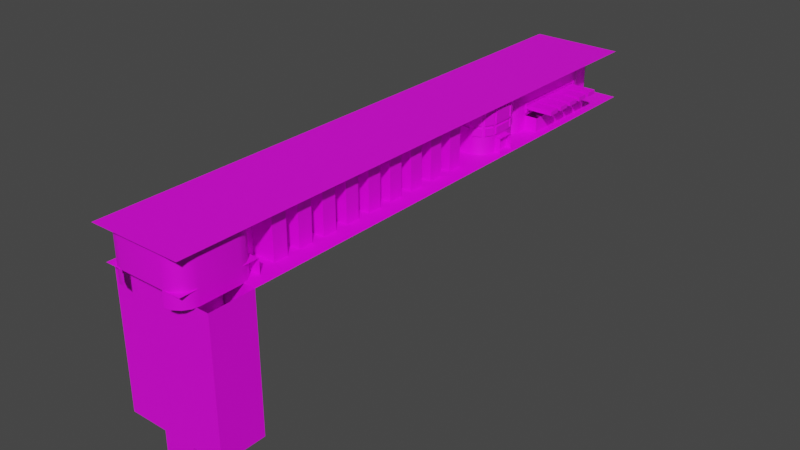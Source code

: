 # Source: level2.blend  (saved by Blender 3.4.6; exported with 4.5.12 LTS)
import bpy
from mathutils import Matrix  # noqa: F401  (used for matrix-valued properties, if any)

bpy.ops.wm.read_factory_settings(use_empty=True)
scene = bpy.context.scene
scene.name = 'Scene'

# ---- collections
col_collection = bpy.data.collections.new('Collection'); scene.collection.children.link(col_collection)
col_wall = bpy.data.collections.new('wall'); scene.collection.children.link(col_wall)
col_collision = bpy.data.collections.new('collision'); scene.collection.children.link(col_collision)
col_not_collision = bpy.data.collections.new('not_collision'); scene.collection.children.link(col_not_collision)
col_area_collider = bpy.data.collections.new('area_collider'); scene.collection.children.link(col_area_collider)

# ---- images (referenced by path relative to the original .blend; pixels are not part of the script)
import os
ASSET_DIR = os.environ.get("B2B_ASSET_DIR", "")  # directory of the original .blend (textures are referenced by path, not embedded)
HERE = os.path.dirname(os.path.abspath(__file__))  # packed textures are extracted next to this script under _unpacked/

def load_image(name, relpath, width, height, colorspace="sRGB"):
    """Load a texture the original file referenced (path relative to the .blend, or extracted next to this script)."""
    p = next((c for c in (os.path.join(HERE, relpath), os.path.join(ASSET_DIR, relpath)) if relpath and os.path.exists(c)), "")
    if p:
        img = bpy.data.images.load(p, check_existing=True)
        img.name = name
    else:  # same state as the original file: an image datablock whose file is absent (Cycles renders it pink)
        img = bpy.data.images.new(name, width, height)
        img.source = "FILE"
        img.filepath = "//" + (relpath or name)
    img.colorspace_settings.name = colorspace
    return img
img_uv_png = load_image('uv.png', 'uv.png', 1024, 1024, 'sRGB')

# ---- materials (node trees are filled in below, after node groups)
mat_tatlas = bpy.data.materials.new('tAtlas')
mat_tatlas.use_backface_culling = True

# ---- node groups
ng_auto_smooth = bpy.data.node_groups.new('Auto Smooth', 'GeometryNodeTree')
_s = ng_auto_smooth.interface.new_socket(name='Geometry', in_out='OUTPUT', socket_type='NodeSocketGeometry')
_s = ng_auto_smooth.interface.new_socket(name='Geometry', in_out='INPUT', socket_type='NodeSocketGeometry')
_s = ng_auto_smooth.interface.new_socket(name='Angle', in_out='INPUT', socket_type='NodeSocketFloat')
_s.subtype = 'ANGLE'
_s.min_value = 0.0
_s.max_value = 3.142
ng_auto_smooth.is_modifier = True
_N = ng_auto_smooth.nodes; _L = ng_auto_smooth.links
n0 = _N.new('NodeGroupOutput'); n0.name = 'Group Output'; n0.location = (480, -100)
n1 = _N.new('NodeGroupInput'); n1.name = 'Group Input'; n1.location = (-420, -300)
n2 = _N.new('NodeGroupInput'); n2.name = 'Group Input.001'; n2.location = (-60, -100)
n3 = _N.new('GeometryNodeSetShadeSmooth'); n3.name = 'Set Shade Smooth'; n3.location = (120, -100)
n3.domain = 'EDGE'
n4 = _N.new('GeometryNodeSetShadeSmooth'); n4.name = 'Set Shade Smooth.001'; n4.location = (300, -100)
n5 = _N.new('GeometryNodeInputMeshEdgeAngle'); n5.name = 'Edge Angle'; n5.location = (-420, -220)
n6 = _N.new('GeometryNodeInputEdgeSmooth'); n6.name = 'Is Edge Smooth'; n6.location = (-60, -160)
n7 = _N.new('GeometryNodeInputShadeSmooth'); n7.name = 'Is Face Smooth'; n7.location = (-240, -340)
n8 = _N.new('FunctionNodeBooleanMath'); n8.name = 'Boolean Math'; n8.location = (-60, -220)
n9 = _N.new('FunctionNodeCompare'); n9.name = 'Compare'; n9.location = (-240, -180)
n9.operation = 'LESS_EQUAL'
_L.new(n5.outputs[0], n9.inputs[0])
_L.new(n4.outputs[0], n0.inputs[0])
_L.new(n1.outputs[1], n9.inputs[1])
_L.new(n9.outputs[0], n8.inputs[0])
_L.new(n7.outputs[0], n8.inputs[1])
_L.new(n2.outputs[0], n3.inputs[0])
_L.new(n6.outputs[0], n3.inputs[1])
_L.new(n3.outputs[0], n4.inputs[0])
_L.new(n8.outputs[0], n3.inputs[2])
n0.is_active_output = True

# ---- material node trees
mat_tatlas.use_nodes = True; mat_tatlas.node_tree.nodes.clear()
_N = mat_tatlas.node_tree.nodes; _L = mat_tatlas.node_tree.links
n0 = _N.new('ShaderNodeOutputMaterial'); n0.name = 'Material Output'; n0.location = (300, 300)
n1 = _N.new('ShaderNodeTexImage'); n1.name = 'Image Texture'; n1.location = (-297, 230)
n1.image = img_uv_png
n1.interpolation = 'Closest'
n2 = _N.new('ShaderNodeBsdfPrincipled'); n2.name = 'Principled BSDF'; n2.location = (10, 300)
n2.distribution = 'GGX'
n2.subsurface_method = 'RANDOM_WALK_SKIN'
n2.inputs[3].default_value = 1.45
n2.inputs[12].default_value = 0.1571
n2.inputs[13].default_value = 0.4214
n2.inputs[27].default_value = (0.0, 0.0, 0.0, 1.0)
n2.inputs[28].default_value = 1.0
_L.new(n2.outputs[0], n0.inputs[0])
_L.new(n1.outputs[0], n2.inputs[0])
n0.is_active_output = True

# ---- world
world_world = bpy.data.worlds.new('World'); scene.world = world_world
world_world.use_nodes = True; world_world.node_tree.nodes.clear()
_N = world_world.node_tree.nodes; _L = world_world.node_tree.links
n0 = _N.new('ShaderNodeOutputWorld'); n0.name = 'World Output'; n0.location = (300, 300)
n1 = _N.new('ShaderNodeBackground'); n1.name = 'Background'; n1.location = (10, 300)
n1.inputs[0].default_value = (0.05088, 0.05088, 0.05088, 1.0)
_L.new(n1.outputs[0], n0.inputs[0])
n0.is_active_output = True
world_world.color = (0.05088, 0.05088, 0.05088)
world_world.use_sun_shadow = False
world_world.sun_shadow_jitter_overblur = 0.0

# ---- meshes
me_plane = bpy.data.meshes.new('Plane')
me_plane.from_pydata([(0.0, 1.0, 8.227), (0.0, 1.0, 3.257), (0.0, 1.0, 0.0), (4.611, -5.256, 8.227), (4.611, -5.256, 3.257), (4.611, -5.256, 0.0), (3.261, -5.256, 8.227), (3.261, -5.256, 3.257), (3.261, -5.256, 0.0), (3.261, -7.339, 8.227), (3.261, -7.339, 3.257), (3.261, -7.339, 0.0), (7.7, -32.8, 8.227), (7.7, -32.8, 0.0), (7.7, -24.31, 8.227), (7.7, -15.82, 8.227), (7.7, -15.82, 0.0), (7.7, -24.31, 0.0), (0.0, 1.0, 0.6964), (4.611, -5.256, 0.6964), (3.261, -5.256, 0.6964), (3.261, -7.339, 0.6964), (7.7, -11.58, 8.227), (7.7, -11.58, 0.0), (7.7, -20.07, 8.227), (7.7, -20.07, 0.0), (7.7, -28.55, 0.0), (7.7, -28.55, 8.227), (7.7, -20.07, 0.6964), (7.7, -32.8, 0.6964), (10.98, -24.31, -3.607), (10.98, -20.07, -3.607), (10.98, -28.55, -3.607), (10.98, -15.82, -3.607), (10.98, -32.8, -3.607), (10.98, -11.58, -3.607), (10.98, -24.31, 0.0), (10.98, -20.07, 0.0), (10.98, -15.82, 0.0), (10.98, -11.58, 0.0), (10.98, -32.8, 0.0), (10.98, -28.55, 0.0), (3.261, -40.02, -3.607), (3.261, -38.31, -3.607), (3.261, -53.54, -3.607), (3.261, -55.89, -3.607), (7.7, -11.58, -3.607), (7.7, -32.8, -3.607), (3.261, -7.339, -3.607), (3.261, -5.256, -3.607), (4.611, -5.256, -3.607), (0.0, 1.0, -3.607), (1.725, -38.31, 8.227), (1.725, -40.02, 8.227), (1.725, -40.02, 6.912), (1.725, -38.31, 6.912), (3.261, -40.02, 6.912), (3.261, -38.31, 6.912), (3.261, -53.54, 7.492), (3.261, -55.89, 7.492), (7.7, -28.55, 7.492), (7.7, -20.07, 7.492), (7.7, -11.58, 7.492), (7.7, -24.31, 7.492), (7.7, -15.82, 7.492), (7.7, -32.8, 7.492), (3.261, -7.339, 7.492), (3.261, -5.256, 7.492), (4.611, -5.256, 7.492), (0.0, 1.0, 7.492), (7.7, -24.31, 3.257), (7.7, -20.07, 3.257), (7.7, -15.82, 3.257), (7.7, -11.58, 3.257), (7.7, -32.8, 3.257), (7.7, -28.55, 3.257), (3.261, -55.89, 0.6964), (3.261, -55.89, 0.0), (3.261, -55.89, 3.257), (3.261, -55.89, 8.227), (3.261, -53.54, 8.227), (3.261, -53.54, 3.257), (3.261, -53.54, 0.0), (3.261, -53.54, 0.6964), (3.261, -38.31, 8.227), (3.261, -38.31, 3.257), (3.261, -38.31, 0.0), (3.261, -38.31, 0.6964), (3.261, -40.02, 0.6964), (3.261, -40.02, 0.0), (3.261, -40.02, 3.257), (3.261, -40.02, 8.227), (7.7, -24.31, 0.6964), (7.7, -11.58, 0.6964), (7.7, -15.82, 0.6964), (7.7, -28.55, 0.6964), (4.883, -7.339, 8.227), (7.7, -10.16, 8.227), (6.875, -8.164, 8.227), (4.883, -7.339, 3.257), (7.7, -10.16, 3.257), (6.875, -8.164, 3.257), (4.883, -7.339, 0.0), (7.7, -10.16, 0.0), (6.875, -8.164, 0.0), (7.7, -10.16, 0.6964), (4.883, -7.339, 0.6964), (6.875, -8.164, 0.6964), (4.883, -38.31, 0.6964), (7.7, -35.5, 0.6964), (6.875, -37.49, 0.6964), (7.7, -35.5, 0.0), (4.883, -38.31, 0.0), (6.875, -37.49, 0.0), (7.7, -35.5, 8.227), (4.883, -38.31, 8.227), (6.875, -37.49, 8.227), (7.7, -35.5, 3.257), (4.883, -38.31, 3.257), (6.875, -37.49, 3.257), (4.883, -38.31, -3.607), (7.7, -35.5, -3.607), (6.875, -37.49, -3.607), (7.7, -10.16, -3.607), (4.883, -7.339, -3.607), (6.875, -8.164, -3.607), (4.883, -38.31, 6.912), (7.7, -35.5, 7.492), (6.875, -37.49, 7.322), (7.7, -10.16, 7.492), (4.883, -7.339, 7.492), (6.875, -8.164, 7.492), (3.044, 1.0, 8.227), (4.611, -0.567, 8.227), (4.152, 0.541, 8.227), (3.044, 1.0, 3.257), (4.611, -0.567, 3.257), (4.152, 0.541, 3.257), (3.044, 1.0, 0.0), (4.611, -0.567, 0.0), (4.152, 0.541, 0.0), (4.611, -0.567, 0.6964), (3.044, 1.0, 0.6964), (4.152, 0.541, 0.6964), (4.611, -0.567, -3.607), (3.044, 1.0, -3.607), (4.152, 0.541, -3.607), (4.611, -0.567, 7.492), (3.044, 1.0, 7.492), (4.152, 0.541, 7.492), (10.4, -43.86, -3.607), (6.559, -40.02, -3.607), (9.272, -41.15, -3.607), (6.559, -53.54, -3.607), (10.4, -49.7, -3.607), (9.272, -52.42, -3.607), (10.4, -43.86, 7.492), (6.559, -40.02, 7.001), (9.272, -41.15, 7.348), (6.559, -53.54, 7.492), (10.4, -49.7, 7.492), (9.272, -52.42, 7.492), (10.4, -49.7, 0.6964), (6.559, -53.54, 0.6964), (9.272, -52.42, 0.6964), (6.559, -53.54, 0.0), (10.4, -49.7, 0.0), (9.272, -52.42, 0.0), (10.4, -49.7, 3.257), (6.559, -53.54, 3.257), (9.272, -52.42, 3.257), (10.4, -49.7, 8.227), (6.559, -53.54, 8.227), (9.272, -52.42, 8.227), (6.559, -40.02, 8.227), (10.4, -43.86, 8.227), (9.272, -41.15, 8.227), (6.559, -40.02, 3.257), (10.4, -43.86, 3.257), (9.272, -41.15, 3.257), (10.4, -43.86, 0.0), (6.559, -40.02, 0.0), (9.272, -41.15, 0.0), (10.4, -43.86, 0.6964), (6.559, -40.02, 0.6964), (9.272, -41.15, 0.6964), (10.4, -44.23, 7.126), (10.4, -44.23, 3.624), (10.4, -49.34, 3.624), (10.4, -49.34, 7.126), (3.627, -40.02, 6.256), (3.627, -40.02, 3.624), (6.193, -40.02, 3.624), (6.193, -40.02, 6.585), (6.193, -53.54, 2.891), (6.193, -53.54, 1.062), (3.627, -53.54, 1.062), (3.627, -53.54, 2.891), (10.4, -44.23, 2.891), (10.4, -44.23, 1.062), (10.4, -49.34, 1.062), (10.4, -49.34, 2.891), (3.627, -40.02, 2.891), (3.627, -40.02, 1.062), (6.193, -40.02, 1.062), (6.193, -40.02, 2.891), (6.193, -53.54, 7.126), (6.193, -53.54, 3.624), (3.627, -53.54, 3.624), (3.627, -53.54, 7.126), (10.26, -43.52, 3.624), (10.26, -43.52, 7.108), (9.412, -41.49, 7.0), (9.412, -41.49, 3.624), (8.934, -41.01, 3.624), (8.934, -41.01, 6.936), (6.897, -40.16, 6.675), (6.897, -40.16, 3.624), (6.897, -53.4, 3.624), (6.897, -53.4, 7.126), (8.934, -52.56, 7.126), (8.934, -52.56, 3.624), (9.412, -52.08, 3.624), (9.412, -52.08, 7.126), (10.26, -50.04, 7.126), (10.26, -50.04, 3.624), (6.897, -53.4, 1.062), (6.897, -53.4, 2.891), (8.934, -52.56, 2.891), (8.934, -52.56, 1.062), (9.412, -52.08, 1.062), (9.412, -52.08, 2.891), (10.26, -50.04, 2.891), (10.26, -50.04, 1.062), (10.26, -43.52, 1.062), (10.26, -43.52, 2.891), (9.412, -41.49, 2.891), (9.412, -41.49, 1.062), (8.934, -41.01, 1.062), (8.934, -41.01, 2.891), (6.897, -40.16, 2.891), (6.897, -40.16, 1.062), (3.261, -124.7, -3.607), (3.261, -124.7, 7.492), (3.261, -124.7, 0.6964), (3.261, -124.7, 0.0), (3.261, -124.7, 3.257), (3.261, -124.7, 8.227), (8.931, -92.16, 7.492), (8.931, -88.44, 7.492), (8.931, -81.55, 8.227), (8.931, -85.28, 8.227), (8.931, -85.28, 7.492), (8.931, -81.55, 7.492), (8.931, -74.67, 8.227), (8.931, -78.4, 8.227), (8.931, -78.4, 7.492), (8.931, -74.67, 7.492), (8.931, -67.79, 8.227), (8.931, -71.52, 8.227), (8.931, -71.52, 7.492), (8.931, -67.79, 7.492), (8.931, -60.91, 8.227), (8.931, -64.63, 8.227), (8.931, -64.63, 7.492), (8.931, -60.91, 7.492), (8.931, -116.0, 3.257), (8.931, -119.7, 3.257), (8.931, -119.7, 0.6964), (8.931, -116.0, 0.6964), (8.931, -109.1, 3.257), (8.931, -112.8, 3.257), (8.931, -112.8, 0.6964), (8.931, -109.1, 0.6964), (8.931, -102.2, 3.257), (8.931, -105.9, 3.257), (8.931, -105.9, 0.6964), (8.931, -102.2, 0.6964), (8.931, -95.32, 3.257), (8.931, -99.05, 3.257), (8.931, -99.05, 0.6964), (8.931, -95.32, 0.6964), (8.931, -88.44, 3.257), (8.931, -92.16, 3.257), (8.931, -92.16, 0.6964), (8.931, -88.44, 0.6964), (8.931, -81.55, 3.257), (8.931, -85.28, 3.257), (8.931, -85.28, 0.6964), (8.931, -81.55, 0.6964), (8.931, -74.67, 3.257), (8.931, -78.4, 3.257), (8.931, -78.4, 0.6964), (8.931, -74.67, 0.6964), (8.931, -67.79, 3.257), (8.931, -71.52, 3.257), (8.931, -71.52, 0.6964), (8.931, -67.79, 0.6964), (8.931, -60.91, 3.257), (8.931, -64.63, 3.257), (8.931, -64.63, 0.6964), (8.931, -60.91, 0.6964), (3.261, -116.0, 7.492), (3.261, -119.7, 7.492), (3.261, -109.1, 7.492), (3.261, -112.8, 7.492), (3.261, -102.2, 7.492), (3.261, -105.9, 7.492), (3.261, -95.32, 7.492), (3.261, -99.05, 7.492), (3.261, -88.44, 7.492), (3.261, -92.16, 7.492), (3.261, -81.55, 7.492), (3.261, -85.28, 7.492), (3.261, -74.67, 7.492), (3.261, -78.4, 7.492), (3.261, -67.79, 7.492), (3.261, -71.52, 7.492), (3.261, -60.91, 7.492), (3.261, -64.63, 7.492), (3.261, -64.63, 3.257), (3.261, -60.91, 3.257), (3.261, -71.52, 3.257), (3.261, -67.79, 3.257), (3.261, -78.4, 3.257), (3.261, -74.67, 3.257), (3.261, -85.28, 3.257), (3.261, -81.55, 3.257), (3.261, -92.16, 3.257), (3.261, -88.44, 3.257), (3.261, -99.05, 3.257), (3.261, -95.32, 3.257), (3.261, -105.9, 3.257), (3.261, -102.2, 3.257), (3.261, -112.8, 3.257), (3.261, -109.1, 3.257), (3.261, -119.7, 3.257), (3.261, -116.0, 3.257), (3.261, -116.0, 0.6964), (3.261, -119.7, 0.6964), (3.261, -109.1, 0.6964), (3.261, -112.8, 0.6964), (3.261, -102.2, 0.6964), (3.261, -105.9, 0.6964), (3.261, -95.32, 0.6964), (3.261, -99.05, 0.6964), (3.261, -88.44, 0.6964), (3.261, -92.16, 0.6964), (3.261, -81.55, 0.6964), (3.261, -85.28, 0.6964), (3.261, -74.67, 0.6964), (3.261, -78.4, 0.6964), (3.261, -67.79, 0.6964), (3.261, -71.52, 0.6964), (3.261, -60.91, 0.6964), (3.261, -64.63, 0.6964), (3.261, -64.63, 0.0), (3.261, -60.91, 0.0), (3.261, -71.52, 0.0), (3.261, -67.79, 0.0), (3.261, -78.4, 0.0), (3.261, -74.67, 0.0), (3.261, -85.28, 0.0), (3.261, -81.55, 0.0), (3.261, -92.16, 0.0), (3.261, -88.44, 0.0), (3.261, -99.05, 0.0), (3.261, -95.32, 0.0), (3.261, -105.9, 0.0), (3.261, -102.2, 0.0), (3.261, -112.8, 0.0), (3.261, -109.1, 0.0), (3.261, -119.7, 0.0), (3.261, -116.0, 0.0), (3.261, -64.63, -3.607), (3.261, -60.91, -3.607), (3.261, -71.52, -3.607), (3.261, -67.79, -3.607), (3.261, -78.4, -3.607), (3.261, -74.67, -3.607), (3.261, -85.28, -3.607), (3.261, -81.55, -3.607), (3.261, -92.16, -3.607), (3.261, -88.44, -3.607), (3.261, -99.05, -3.607), (3.261, -95.32, -3.607), (3.261, -105.9, -3.607), (3.261, -102.2, -3.607), (3.261, -112.8, -3.607), (3.261, -109.1, -3.607), (3.261, -119.7, -3.607), (3.261, -116.0, -3.607), (3.261, -116.0, 8.227), (3.261, -119.7, 8.227), (3.261, -109.1, 8.227), (3.261, -112.8, 8.227), (3.261, -102.2, 8.227), (3.261, -105.9, 8.227), (3.261, -95.32, 8.227), (3.261, -99.05, 8.227), (3.261, -88.44, 8.227), (3.261, -92.16, 8.227), (3.261, -81.55, 8.227), (3.261, -85.28, 8.227), (3.261, -74.67, 8.227), (3.261, -78.4, 8.227), (3.261, -67.79, 8.227), (3.261, -71.52, 8.227), (3.261, -60.91, 8.227), (3.261, -64.63, 8.227), (8.931, -92.16, 8.227), (8.931, -88.44, 8.227), (8.931, -95.32, 7.492), (8.931, -99.05, 7.492), (8.931, -99.05, 8.227), (8.931, -95.32, 8.227), (8.931, -102.2, 7.492), (8.931, -105.9, 7.492), (8.931, -105.9, 8.227), (8.931, -102.2, 8.227), (8.931, -109.1, 7.492), (8.931, -112.8, 7.492), (8.931, -112.8, 8.227), (8.931, -109.1, 8.227), (8.931, -116.0, 7.492), (8.931, -119.7, 7.492), (8.931, -119.7, 8.227), (8.931, -116.0, 8.227), (8.931, -60.91, -3.607), (8.931, -64.63, -3.607), (8.931, -64.63, 0.0), (8.931, -60.91, 0.0), (8.931, -67.79, -3.607), (8.931, -71.52, -3.607), (8.931, -71.52, 0.0), (8.931, -67.79, 0.0), (8.931, -74.67, -3.607), (8.931, -78.4, -3.607), (8.931, -78.4, 0.0), (8.931, -74.67, 0.0), (8.931, -81.55, -3.607), (8.931, -85.28, -3.607), (8.931, -85.28, 0.0), (8.931, -81.55, 0.0), (8.931, -88.44, -3.607), (8.931, -92.16, -3.607), (8.931, -92.16, 0.0), (8.931, -88.44, 0.0), (8.931, -95.32, -3.607), (8.931, -99.05, -3.607), (8.931, -99.05, 0.0), (8.931, -95.32, 0.0), (8.931, -102.2, -3.607), (8.931, -105.9, -3.607), (8.931, -105.9, 0.0), (8.931, -102.2, 0.0), (8.931, -109.1, -3.607), (8.931, -112.8, -3.607), (8.931, -112.8, 0.0), (8.931, -109.1, 0.0), (8.931, -116.0, -3.607), (8.931, -119.7, -3.607), (8.931, -119.7, 0.0), (8.931, -116.0, 0.0), (0.0, -143.9, 7.492), (0.0, -143.9, 0.6964), (0.0, -143.9, 0.0), (0.0, -143.9, 3.257), (0.0, -143.9, 8.227), (4.611, -5.256, 5.659), (3.261, -5.256, 5.659), (3.261, -7.339, 5.659), (7.7, -32.8, 5.659), (3.261, -40.02, 5.14), (3.261, -38.31, 5.14), (3.261, -53.54, 5.659), (3.261, -55.89, 5.659), (7.7, -28.55, 5.659), (7.7, -20.07, 5.659), (7.7, -11.58, 5.659), (7.7, -24.31, 5.659), (7.7, -15.82, 5.659), (0.0, 1.0, 5.659), (4.883, -7.339, 5.659), (6.875, -8.164, 5.659), (7.7, -10.16, 5.659), (7.7, -35.5, 5.659), (6.875, -37.49, 5.562), (4.883, -38.31, 5.33), (3.044, 1.0, 5.659), (4.152, 0.541, 5.659), (4.611, -0.567, 5.659), (10.4, -43.86, 5.659), (9.272, -41.15, 5.577), (6.559, -40.02, 5.38), (6.559, -53.54, 5.659), (9.272, -52.42, 5.659), (10.4, -49.7, 5.659), (10.4, -44.23, 5.61), (10.4, -49.34, 5.61), (3.627, -40.02, 5.116), (6.193, -40.02, 5.303), (6.193, -53.54, 5.61), (3.627, -53.54, 5.61), (10.26, -43.52, 5.599), (9.412, -41.49, 5.538), (8.934, -41.01, 5.502), (6.897, -40.16, 5.354), (6.897, -53.4, 5.61), (8.934, -52.56, 5.61), (9.412, -52.08, 5.61), (10.26, -50.04, 5.61), (3.261, -124.7, 5.659), (3.261, -64.63, 5.659), (3.261, -60.91, 5.659), (3.261, -71.52, 5.659), (3.261, -67.79, 5.659), (3.261, -78.4, 5.659), (3.261, -74.67, 5.659), (3.261, -85.28, 5.659), (3.261, -81.55, 5.659), (3.261, -92.16, 5.659), (3.261, -88.44, 5.659), (3.261, -99.05, 5.659), (3.261, -95.32, 5.659), (3.261, -105.9, 5.659), (3.261, -102.2, 5.659), (3.261, -112.8, 5.659), (3.261, -109.1, 5.659), (3.261, -119.7, 5.659), (3.261, -116.0, 5.659), (8.931, -64.63, 5.659), (8.931, -60.91, 5.659), (8.931, -71.52, 5.659), (8.931, -67.79, 5.659), (8.931, -78.4, 5.659), (8.931, -74.67, 5.659), (8.931, -85.28, 5.659), (8.931, -81.55, 5.659), (8.931, -92.16, 5.659), (8.931, -88.44, 5.659), (8.931, -99.05, 5.659), (8.931, -95.32, 5.659), (8.931, -105.9, 5.659), (8.931, -102.2, 5.659), (8.931, -112.8, 5.659), (8.931, -109.1, 5.659), (8.931, -119.7, 5.659), (8.931, -116.0, 5.659), (0.0, -143.9, 5.659), (10.28, -129.3, -3.607), (5.649, -124.7, -3.607), (9.931, -127.6, -3.607), (8.926, -126.1, -3.607), (7.423, -125.1, -3.607), (5.649, -124.7, 7.492), (10.28, -129.3, 7.492), (7.423, -125.1, 7.492), (8.926, -126.1, 7.492), (9.931, -127.6, 7.492), (10.28, -129.3, 0.6964), (5.649, -124.7, 0.6964), (9.931, -127.6, 0.6964), (8.926, -126.1, 0.6964), (7.423, -125.1, 0.6964), (5.649, -124.7, 0.0), (10.28, -129.3, 0.0), (7.423, -125.1, 0.0), (8.926, -126.1, 0.0), (9.931, -127.6, 0.0), (10.28, -129.3, 3.257), (5.649, -124.7, 3.257), (9.931, -127.6, 3.257), (8.926, -126.1, 3.257), (7.423, -125.1, 3.257), (5.649, -124.7, 8.227), (10.28, -129.3, 8.227), (7.423, -125.1, 8.227), (8.926, -126.1, 8.227), (9.931, -127.6, 8.227), (5.649, -143.9, -3.607), (10.28, -139.3, -3.607), (7.423, -143.6, -3.607), (8.926, -142.6, -3.607), (9.931, -141.1, -3.607), (10.28, -139.3, 7.492), (5.649, -143.9, 7.492), (9.931, -141.1, 7.492), (8.926, -142.6, 7.492), (7.423, -143.6, 7.492), (5.649, -143.9, 0.6964), (10.28, -139.3, 0.6964), (7.423, -143.6, 0.6964), (8.926, -142.6, 0.6964), (9.931, -141.1, 0.6964), (10.28, -139.3, 0.0), (5.649, -143.9, 0.0), (9.931, -141.1, 0.0), (8.926, -142.6, 0.0), (7.423, -143.6, 0.0), (5.649, -143.9, 3.257), (10.28, -139.3, 3.257), (7.423, -143.6, 3.257), (8.926, -142.6, 3.257), (9.931, -141.1, 3.257), (10.28, -139.3, 8.227), (5.649, -143.9, 8.227), (9.931, -141.1, 8.227), (8.926, -142.6, 8.227), (7.423, -143.6, 8.227), (5.649, -124.7, 5.659), (10.28, -129.3, 5.659), (7.423, -125.1, 5.659), (8.926, -126.1, 5.659), (9.931, -127.6, 5.659), (10.28, -139.3, 5.659), (5.649, -143.9, 5.659), (9.931, -141.1, 5.659), (8.926, -142.6, 5.659), (7.423, -143.6, 5.659), (3.261, -55.89, -3.607), (3.261, -55.89, 0.0), (3.261, -55.89, 5.659), (3.261, -55.89, 7.492), (3.261, -55.89, 0.6964), (3.261, -55.89, 3.257), (3.261, -55.89, 8.227), (8.087, -32.8, 0.6964), (8.087, -11.58, 3.257), (8.087, -32.8, 3.257), (8.087, -11.58, 0.6964), (10.73, -44.23, 5.61), (10.73, -44.23, 7.126), (10.73, -49.34, 7.126), (10.73, -44.23, 3.624), (10.73, -49.34, 3.624), (10.73, -49.34, 5.61), (3.627, -39.69, 5.116), (3.627, -39.69, 6.256), (6.193, -39.69, 6.585), (3.627, -39.69, 3.624), (6.193, -39.69, 3.624), (6.193, -39.69, 5.303), (6.193, -53.87, 1.062), (6.193, -53.87, 2.891), (3.627, -53.87, 2.891), (3.627, -53.87, 1.062), (10.73, -44.23, 1.062), (10.73, -44.23, 2.891), (10.73, -49.34, 2.891), (10.73, -49.34, 1.062), (3.627, -39.69, 1.062), (3.627, -39.69, 2.891), (6.193, -39.69, 2.891), (6.193, -39.69, 1.062), (6.193, -53.87, 5.61), (6.193, -53.87, 7.126), (3.627, -53.87, 7.126), (6.193, -53.87, 3.624), (3.627, -53.87, 3.624), (3.627, -53.87, 5.61), (10.56, -43.4, 5.599), (10.56, -43.4, 7.108), (9.72, -41.36, 3.624), (10.56, -43.4, 3.624), (9.72, -41.36, 7.0), (9.72, -41.36, 5.538), (9.061, -40.7, 5.502), (9.061, -40.7, 3.624), (7.025, -39.86, 3.624), (9.061, -40.7, 6.936), (7.025, -39.86, 6.675), (7.025, -39.86, 5.354), (7.025, -53.71, 5.61), (7.025, -53.71, 7.126), (9.061, -52.86, 3.624), (7.025, -53.71, 3.624), (9.061, -52.86, 7.126), (9.061, -52.86, 5.61), (9.72, -52.21, 5.61), (9.72, -52.21, 3.624), (10.56, -50.17, 3.624), (9.72, -52.21, 7.126), (10.56, -50.17, 7.126), (10.56, -50.17, 5.61), (7.025, -53.71, 1.062), (7.025, -53.71, 2.891), (9.061, -52.86, 1.062), (9.061, -52.86, 2.891), (9.72, -52.21, 2.891), (9.72, -52.21, 1.062), (10.56, -50.17, 1.062), (10.56, -50.17, 2.891), (10.56, -43.4, 1.062), (10.56, -43.4, 2.891), (9.72, -41.36, 1.062), (9.72, -41.36, 2.891), (9.061, -40.7, 2.891), (9.061, -40.7, 1.062), (7.025, -39.86, 1.062), (7.025, -39.86, 2.891)], [], [(138, 142, 18, 2), (147, 68, 3, 133), (489, 148, 69, 482), (142, 135, 1, 18), (469, 4, 7, 470), (19, 5, 8, 20), (470, 7, 10, 471), (20, 8, 11, 21), (10, 21, 106, 99), (102, 11, 48, 124), (477, 75, 74, 472), (95, 26, 13, 29), (108, 112, 86, 87), (118, 108, 87, 85), (93, 23, 16, 94), (28, 25, 17, 92), (479, 73, 72, 481), (478, 71, 70, 480), (488, 118, 85, 474), (100, 105, 93, 73), (7, 20, 21, 10), (4, 19, 20, 7), (5, 139, 144, 50), (138, 2, 51, 145), (105, 103, 23, 93), (471, 10, 99, 483), (23, 103, 123, 46), (481, 72, 71, 478), (94, 16, 25, 28), (92, 17, 26, 95), (480, 70, 75, 477), (81, 83, 624, 625), (47, 13, 40, 34), (36, 37, 31, 30), (41, 36, 30, 32), (37, 38, 33, 31), (40, 41, 32, 34), (38, 39, 35, 33), (139, 5, 19, 141), (74, 29, 109, 117), (82, 165, 153, 44), (89, 86, 43, 42), (86, 112, 120, 43), (166, 180, 150, 154), (21, 11, 102, 106), (23, 46, 35, 39), (8, 5, 50, 49), (12, 65, 127, 114), (11, 8, 49, 48), (621, 82, 44, 620), (56, 91, 53, 54), (84, 57, 55, 52), (491, 469, 68, 147), (141, 19, 4, 136), (3, 68, 67, 6), (6, 67, 66, 9), (97, 129, 62, 22), (27, 60, 65, 12), (22, 62, 64, 15), (24, 61, 63, 14), (115, 126, 57, 84), (485, 100, 73, 479), (15, 64, 61, 24), (14, 63, 60, 27), (163, 165, 82, 83), (175, 156, 160, 171), (57, 56, 54, 55), (80, 58, 623, 626), (472, 74, 117, 486), (183, 180, 166, 162), (172, 159, 58, 80), (91, 56, 157, 174), (88, 89, 181, 184), (474, 85, 90, 473), (87, 86, 89, 88), (85, 87, 88, 90), (475, 81, 625, 476), (83, 82, 621, 624), (111, 13, 47, 121), (29, 13, 111, 109), (106, 102, 104, 107), (107, 104, 103, 105), (483, 99, 101, 484), (484, 101, 100, 485), (99, 106, 107, 101), (101, 107, 105, 100), (109, 111, 113, 110), (110, 113, 112, 108), (486, 117, 119, 487), (487, 119, 118, 488), (117, 109, 110, 119), (119, 110, 108, 118), (102, 124, 125, 104), (104, 125, 123, 103), (111, 121, 122, 113), (113, 122, 120, 112), (114, 127, 128, 116), (116, 128, 126, 115), (96, 130, 131, 98), (98, 131, 129, 97), (9, 66, 130, 96), (142, 138, 140, 143), (143, 140, 139, 141), (489, 135, 137, 490), (490, 137, 136, 491), (135, 142, 143, 137), (137, 143, 141, 136), (138, 145, 146, 140), (140, 146, 144, 139), (132, 148, 149, 134), (134, 149, 147, 133), (148, 132, 0, 69), (166, 154, 155, 167), (167, 155, 153, 165), (150, 180, 182, 152), (152, 182, 181, 151), (165, 163, 164, 167), (167, 164, 162, 166), (159, 172, 173, 161), (161, 173, 171, 160), (156, 175, 176, 158), (158, 176, 174, 157), (180, 183, 185, 182), (182, 185, 184, 181), (181, 89, 42, 151), (492, 178, 187, 498), (178, 168, 188, 187), (497, 160, 189, 499), (160, 156, 186, 189), (473, 90, 191, 500), (90, 177, 192, 191), (494, 157, 193, 501), (157, 56, 190, 193), (169, 163, 195, 194), (163, 83, 196, 195), (83, 81, 197, 196), (81, 169, 194, 197), (178, 183, 199, 198), (183, 162, 200, 199), (162, 168, 201, 200), (168, 178, 198, 201), (90, 88, 203, 202), (88, 184, 204, 203), (184, 177, 205, 204), (177, 90, 202, 205), (495, 169, 207, 502), (169, 81, 208, 207), (475, 58, 209, 503), (58, 159, 206, 209), (492, 156, 211, 504), (156, 158, 212, 211), (493, 179, 213, 505), (179, 178, 210, 213), (493, 158, 215, 506), (158, 157, 216, 215), (494, 177, 217, 507), (177, 179, 214, 217), (495, 159, 219, 508), (159, 161, 220, 219), (496, 170, 221, 509), (170, 169, 218, 221), (496, 161, 223, 510), (161, 160, 224, 223), (497, 168, 225, 511), (168, 170, 222, 225), (163, 169, 227, 226), (169, 170, 228, 227), (170, 164, 229, 228), (164, 163, 226, 229), (164, 170, 231, 230), (170, 168, 232, 231), (168, 162, 233, 232), (162, 164, 230, 233), (183, 178, 235, 234), (178, 179, 236, 235), (179, 185, 237, 236), (185, 183, 234, 237), (185, 179, 239, 238), (179, 177, 240, 239), (177, 184, 241, 240), (184, 185, 238, 241), (525, 332, 335, 528), (341, 370, 373, 338), (300, 299, 298, 301), (527, 334, 337, 530), (339, 372, 245, 244), (320, 355, 352, 323), (322, 353, 350, 325), (324, 351, 348, 327), (326, 349, 346, 329), (328, 347, 344, 331), (330, 345, 342, 333), (332, 343, 340, 335), (334, 341, 338, 337), (336, 339, 244, 246), (78, 76, 354, 321), (622, 78, 321, 514), (513, 320, 323, 516), (515, 322, 325, 518), (517, 324, 327, 520), (519, 326, 329, 522), (521, 328, 331, 524), (523, 330, 333, 526), (529, 336, 246, 512), (356, 374, 377, 359), (358, 376, 379, 361), (360, 378, 381, 363), (362, 380, 383, 365), (364, 382, 385, 367), (366, 384, 387, 369), (368, 386, 389, 371), (370, 388, 391, 373), (372, 390, 242, 245), (77, 45, 375, 357), (76, 77, 357, 354), (355, 356, 359, 352), (353, 358, 361, 350), (351, 360, 363, 348), (349, 362, 365, 346), (347, 364, 367, 344), (345, 366, 369, 342), (343, 368, 371, 340), (79, 59, 318, 408), (409, 319, 316, 406), (407, 317, 314, 404), (405, 315, 312, 402), (403, 313, 310, 400), (401, 311, 308, 398), (399, 309, 306, 396), (397, 307, 304, 394), (395, 305, 302, 392), (522, 329, 282, 540), (361, 379, 436, 439), (521, 311, 248, 539), (335, 340, 273, 270), (520, 327, 286, 538), (378, 360, 438, 437), (519, 313, 252, 537), (341, 334, 271, 272), (518, 325, 290, 536), (359, 377, 432, 435), (517, 315, 256, 535), (333, 342, 277, 274), (516, 323, 294, 534), (376, 358, 434, 433), (515, 317, 260, 533), (343, 332, 275, 276), (514, 321, 298, 532), (357, 375, 428, 431), (513, 319, 264, 531), (331, 344, 281, 278), (338, 373, 463, 269), (374, 356, 430, 429), (372, 339, 268, 462), (345, 330, 279, 280), (340, 371, 459, 273), (392, 302, 424, 427), (370, 341, 272, 458), (329, 346, 285, 282), (246, 244, 561, 571), (342, 369, 455, 277), (303, 393, 426, 425), (368, 343, 276, 454), (347, 328, 283, 284), (344, 367, 451, 281), (394, 304, 420, 423), (366, 345, 280, 450), (327, 348, 289, 286), (512, 246, 571, 610), (346, 365, 447, 285), (305, 395, 422, 421), (364, 347, 284, 446), (349, 326, 287, 288), (393, 303, 243, 247), (296, 295, 294, 297), (292, 291, 290, 293), (288, 287, 286, 289), (284, 283, 282, 285), (280, 279, 278, 281), (276, 275, 274, 277), (272, 271, 270, 273), (268, 267, 266, 269), (264, 263, 262, 265), (260, 259, 258, 261), (256, 255, 254, 257), (252, 251, 250, 253), (248, 410, 411, 249), (413, 414, 415, 412), (417, 418, 419, 416), (421, 422, 423, 420), (425, 426, 427, 424), (429, 430, 431, 428), (433, 434, 435, 432), (437, 438, 439, 436), (441, 442, 443, 440), (445, 446, 447, 444), (449, 450, 451, 448), (453, 454, 455, 452), (457, 458, 459, 456), (461, 462, 463, 460), (430, 300, 301, 431), (434, 296, 297, 435), (438, 292, 293, 439), (442, 288, 289, 443), (446, 284, 285, 447), (450, 280, 281, 451), (454, 276, 277, 455), (458, 272, 273, 459), (462, 268, 269, 463), (531, 264, 265, 532), (533, 260, 261, 534), (535, 256, 257, 536), (537, 252, 253, 538), (539, 248, 249, 540), (541, 413, 412, 542), (543, 417, 416, 544), (545, 421, 420, 546), (547, 425, 424, 548), (339, 336, 267, 268), (523, 309, 413, 541), (380, 362, 442, 441), (524, 331, 278, 542), (337, 338, 269, 266), (525, 307, 417, 543), (363, 381, 440, 443), (526, 333, 274, 544), (319, 409, 263, 264), (527, 305, 421, 545), (382, 364, 446, 445), (528, 335, 270, 546), (408, 318, 265, 262), (529, 303, 425, 547), (365, 383, 444, 447), (530, 337, 266, 548), (317, 407, 259, 260), (384, 366, 450, 449), (243, 512, 610, 555), (406, 316, 261, 258), (367, 385, 448, 451), (315, 405, 255, 256), (386, 368, 454, 453), (566, 550, 581, 595), (404, 314, 257, 254), (369, 387, 452, 455), (313, 403, 251, 252), (388, 370, 458, 457), (570, 560, 591, 601), (402, 312, 253, 250), (371, 389, 456, 459), (355, 320, 299, 300), (311, 401, 410, 248), (390, 372, 462, 461), (556, 611, 615, 585), (321, 354, 301, 298), (400, 310, 249, 411), (373, 391, 460, 463), (353, 322, 295, 296), (356, 355, 300, 430), (309, 399, 414, 413), (354, 357, 431, 301), (611, 570, 601, 615), (323, 352, 297, 294), (358, 353, 296, 434), (398, 308, 412, 415), (352, 359, 435, 297), (351, 324, 291, 292), (360, 351, 292, 438), (307, 397, 418, 417), (350, 361, 439, 293), (560, 566, 595, 591), (325, 350, 293, 290), (362, 349, 288, 442), (396, 306, 416, 419), (348, 363, 443, 289), (244, 245, 565, 561), (606, 586, 464, 468), (616, 600, 467, 549), (586, 616, 549, 464), (600, 590, 465, 467), (590, 596, 466, 465), (247, 243, 555, 575), (302, 530, 548, 424), (336, 529, 547, 267), (304, 528, 546, 420), (576, 556, 585, 605), (334, 527, 545, 271), (306, 526, 544, 416), (332, 525, 543, 275), (308, 524, 542, 412), (330, 523, 541, 279), (267, 547, 548, 266), (271, 545, 546, 270), (275, 543, 544, 274), (279, 541, 542, 278), (283, 539, 540, 282), (287, 537, 538, 286), (291, 535, 536, 290), (295, 533, 534, 294), (299, 531, 532, 298), (320, 513, 531, 299), (318, 514, 532, 265), (322, 515, 533, 295), (316, 516, 534, 261), (324, 517, 535, 291), (314, 518, 536, 257), (326, 519, 537, 287), (312, 520, 538, 253), (328, 521, 539, 283), (310, 522, 540, 249), (303, 529, 512, 243), (309, 523, 526, 306), (311, 521, 524, 308), (313, 519, 522, 310), (315, 517, 520, 312), (317, 515, 518, 314), (319, 513, 516, 316), (59, 622, 514, 318), (305, 527, 530, 302), (307, 525, 528, 304), (160, 497, 511, 224), (170, 496, 510, 222), (161, 496, 509, 220), (169, 495, 508, 218), (157, 494, 507, 216), (179, 493, 506, 214), (158, 493, 505, 212), (178, 492, 504, 210), (81, 475, 503, 208), (159, 495, 502, 206), (177, 494, 501, 192), (56, 473, 500, 190), (168, 497, 499, 188), (156, 492, 498, 186), (149, 490, 491, 147), (148, 489, 490, 149), (128, 487, 488, 126), (127, 486, 487, 128), (131, 484, 485, 129), (130, 483, 484, 131), (58, 475, 476, 623), (57, 474, 473, 56), (65, 472, 486, 127), (129, 485, 479, 62), (136, 4, 469, 491), (63, 480, 477, 60), (64, 481, 478, 61), (66, 471, 483, 130), (126, 488, 474, 57), (61, 478, 480, 63), (62, 479, 481, 64), (60, 477, 472, 65), (67, 470, 471, 66), (68, 469, 470, 67), (135, 489, 482, 1), (556, 576, 579, 559), (559, 579, 578, 558), (558, 578, 577, 557), (557, 577, 575, 555), (566, 560, 562, 569), (569, 562, 563, 568), (568, 563, 564, 567), (567, 564, 561, 565), (560, 570, 572, 562), (562, 572, 573, 563), (563, 573, 574, 564), (564, 574, 571, 561), (611, 556, 559, 614), (614, 559, 558, 613), (613, 558, 557, 612), (612, 557, 555, 610), (550, 566, 569, 552), (552, 569, 568, 553), (553, 568, 567, 554), (554, 567, 565, 551), (586, 606, 609, 589), (589, 609, 608, 588), (588, 608, 607, 587), (587, 607, 605, 585), (596, 590, 592, 599), (599, 592, 593, 598), (598, 593, 594, 597), (597, 594, 591, 595), (590, 600, 602, 592), (592, 602, 603, 593), (593, 603, 604, 594), (594, 604, 601, 591), (616, 586, 589, 619), (619, 589, 588, 618), (618, 588, 587, 617), (617, 587, 585, 615), (580, 596, 599, 582), (582, 599, 598, 583), (583, 598, 597, 584), (584, 597, 595, 581), (570, 611, 614, 572), (572, 614, 613, 573), (573, 613, 612, 574), (574, 612, 610, 571), (600, 616, 619, 602), (602, 619, 618, 603), (603, 618, 617, 604), (604, 617, 615, 601), (245, 242, 551, 565), (53, 52, 55, 54), (73, 93, 630, 628), (29, 74, 629, 627), (501, 193, 639, 642), (507, 217, 669, 672), (202, 203, 651, 652), (500, 191, 640, 637), (215, 216, 671, 670), (499, 189, 633, 636), (217, 214, 668, 669), (228, 229, 687, 688), (498, 187, 634, 631), (214, 506, 667, 668), (227, 228, 688, 686), (188, 499, 636, 635), (229, 226, 685, 687), (240, 241, 699, 700), (631, 634, 635, 636, 633, 632), (637, 640, 641, 642, 639, 638), (644, 643, 646, 645), (647, 650, 649, 648), (651, 654, 653, 652), (656, 655, 658, 659, 660, 657), (661, 662, 665, 666, 663, 664), (668, 667, 670, 671, 672, 669), (673, 674, 677, 678, 675, 676), (680, 679, 682, 683, 684, 681), (685, 686, 688, 687), (690, 689, 692, 691), (693, 694, 696, 695), (698, 697, 700, 699), (205, 202, 652, 653), (502, 207, 658, 655), (203, 204, 654, 651), (190, 500, 637, 638), (208, 503, 660, 659), (204, 205, 653, 654), (193, 190, 638, 639), (230, 231, 689, 690), (210, 504, 661, 664), (191, 192, 641, 640), (233, 230, 690, 691), (212, 505, 666, 665), (192, 501, 642, 641), (231, 232, 692, 689), (508, 219, 674, 673), (506, 215, 670, 667), (232, 233, 691, 692), (221, 218, 676, 675), (216, 507, 672, 671), (219, 220, 677, 674), (218, 508, 673, 676), (206, 502, 655, 656), (509, 221, 675, 678), (220, 509, 678, 677), (209, 206, 656, 657), (510, 223, 682, 679), (207, 208, 659, 658), (194, 195, 643, 644), (224, 511, 684, 683), (503, 209, 657, 660), (197, 194, 644, 645), (234, 235, 694, 693), (195, 196, 646, 643), (237, 234, 693, 695), (196, 197, 645, 646), (235, 236, 696, 694), (222, 510, 679, 680), (236, 237, 695, 696), (225, 222, 680, 681), (223, 224, 683, 682), (504, 211, 662, 661), (511, 225, 681, 684), (213, 210, 664, 663), (211, 212, 665, 662), (198, 199, 647, 648), (505, 213, 663, 666), (201, 198, 648, 649), (238, 239, 697, 698), (199, 200, 650, 647), (186, 498, 631, 632), (241, 238, 698, 699), (200, 201, 649, 650), (189, 186, 632, 633), (239, 240, 700, 697), (226, 227, 686, 685), (187, 188, 635, 634)])
me_plane.polygons.foreach_set('use_smooth', [True] * 590)
_uv = me_plane.uv_layers.new(name='UVMap')
_uv.uv.foreach_set('vector', [0.006128, 0.9361, 0.006128, 0.9361, 0.006128, 0.9361, 0.006128, 0.9361, 0.00989, 0.9389, 0.00989, 0.9389, 0.00989, 0.9389, 0.00989, 0.9389, 0.006128, 0.9361, 0.006128, 0.9361, 0.006128, 0.9361, 0.006128, 0.9361, 0.006128, 0.9361, 0.006128, 0.9361, 0.006128, 0.9361, 0.006128, 0.9361, 0.006128, 0.9361, 0.006128, 0.9361, 0.006128, 0.9361, 0.006128, 0.9361, 0.006128, 0.9361, 0.006128, 0.9361, 0.006128, 0.9361, 0.006128, 0.9361, 0.006128, 0.9361, 0.006128, 0.9361, 0.006128, 0.9361, 0.006128, 0.9361, 0.006128, 0.9361, 0.006128, 0.9361, 0.006128, 0.9361, 0.006128, 0.9361, 0.006128, 0.9361, 0.006128, 0.9361, 0.006128, 0.9361, 0.006128, 0.9361, 0.01288, 0.9361, 0.01288, 0.9361, 0.01288, 0.9361, 0.01288, 0.9361, 0.006128, 0.9361, 0.006128, 0.9361, 0.006128, 0.9361, 0.006128, 0.9361, 0.006128, 0.9361, 0.006128, 0.9361, 0.006128, 0.9361, 0.006128, 0.9361, 0.006128, 0.9361, 0.006128, 0.9361, 0.006128, 0.9361, 0.006128, 0.9361, 0.006128, 0.9361, 0.006128, 0.9361, 0.006128, 0.9361, 0.006128, 0.9361, 0.006128, 0.9361, 0.006128, 0.9361, 0.006128, 0.9361, 0.006128, 0.9361, 0.006128, 0.9361, 0.006128, 0.9361, 0.006128, 0.9361, 0.006128, 0.9361, 0.006128, 0.9361, 0.006128, 0.9361, 0.006128, 0.9361, 0.006128, 0.9361, 0.006128, 0.9361, 0.006128, 0.9361, 0.006128, 0.9361, 0.006128, 0.9361, 0.006128, 0.9361, 0.006128, 0.9361, 0.006128, 0.9361, 0.006128, 0.9361, 0.006128, 0.9361, 0.006128, 0.9361, 0.006128, 0.9361, 0.006128, 0.9361, 0.006128, 0.9361, 0.006128, 0.9361, 0.006128, 0.9361, 0.006128, 0.9361, 0.006128, 0.9361, 0.006128, 0.9361, 0.006128, 0.9361, 0.006128, 0.9361, 0.01288, 0.9361, 0.01288, 0.9361, 0.01288, 0.9361, 0.01288, 0.9361, 0.01288, 0.9361, 0.01288, 0.9361, 0.01288, 0.9361, 0.01288, 0.9361, 0.006128, 0.9361, 0.006128, 0.9361, 0.006128, 0.9361, 0.006128, 0.9361, 0.006128, 0.9361, 0.006128, 0.9361, 0.006128, 0.9361, 0.006128, 0.9361, 0.01288, 0.9361, 0.01288, 0.9361, 0.01288, 0.9361, 0.01288, 0.9361, 0.006128, 0.9361, 0.006128, 0.9361, 0.006128, 0.9361, 0.006128, 0.9361, 0.006128, 0.9361, 0.006128, 0.9361, 0.006128, 0.9361, 0.006128, 0.9361, 0.006128, 0.9361, 0.006128, 0.9361, 0.006128, 0.9361, 0.006128, 0.9361, 0.006128, 0.9361, 0.006128, 0.9361, 0.006128, 0.9361, 0.006128, 0.9361, 0.006128, 0.9361, 0.006128, 0.9361, 0.006128, 0.9361, 0.006128, 0.9361, 0.01288, 0.9361, 0.01288, 0.9361, 0.01288, 0.9361, 0.01288, 0.9361, 0.01288, 0.9361, 0.01288, 0.9361, 0.01288, 0.9361, 0.01288, 0.9361, 0.01288, 0.9361, 0.01288, 0.9361, 0.01288, 0.9361, 0.01288, 0.9361, 0.01288, 0.9361, 0.01288, 0.9361, 0.01288, 0.9361, 0.01288, 0.9361, 0.01288, 0.9361, 0.01288, 0.9361, 0.01288, 0.9361, 0.01288, 0.9361, 0.01288, 0.9361, 0.01288, 0.9361, 0.01288, 0.9361, 0.01288, 0.9361, 0.006128, 0.9361, 0.006128, 0.9361, 0.006128, 0.9361, 0.006128, 0.9361, 0.006128, 0.9361, 0.006128, 0.9361, 0.006128, 0.9361, 0.006128, 0.9361, 0.01288, 0.9361, 0.01288, 0.9361, 0.01288, 0.9361, 0.01288, 0.9361, 0.01288, 0.9361, 0.01288, 0.9361, 0.01288, 0.9361, 0.01288, 0.9361, 0.01288, 0.9361, 0.01288, 0.9361, 0.01288, 0.9361, 0.01288, 0.9361, 0.01288, 0.9361, 0.01288, 0.9361, 0.01288, 0.9361, 0.01288, 0.9361, 0.006128, 0.9361, 0.006128, 0.9361, 0.006128, 0.9361, 0.006128, 0.9361, 0.01288, 0.9361, 0.01288, 0.9361, 0.01288, 0.9361, 0.01288, 0.9361, 0.01288, 0.9361, 0.01288, 0.9361, 0.01288, 0.9361, 0.01288, 0.9361, 0.00989, 0.9389, 0.00989, 0.9389, 0.00989, 0.9389, 0.00989, 0.9389, 0.01288, 0.9361, 0.01288, 0.9361, 0.01288, 0.9361, 0.01288, 0.9361, 0.01288, 0.9361, 0.01288, 0.9361, 0.01288, 0.9361, 0.01288, 0.9361, 0.00989, 0.9389, 0.00989, 0.9389, 0.00989, 0.9389, 0.00989, 0.9389, 0.00989, 0.9389, 0.00989, 0.9389, 0.00989, 0.9389, 0.00989, 0.9389, 0.006128, 0.9361, 0.006128, 0.9361, 0.006128, 0.9361, 0.006128, 0.9361, 0.006128, 0.9361, 0.006128, 0.9361, 0.006128, 0.9361, 0.006128, 0.9361, 0.00989, 0.9389, 0.00989, 0.9389, 0.00989, 0.9389, 0.00989, 0.9389, 0.00989, 0.9389, 0.00989, 0.9389, 0.00989, 0.9389, 0.00989, 0.9389, 0.00989, 0.9389, 0.00989, 0.9389, 0.00989, 0.9389, 0.00989, 0.9389, 0.00989, 0.9389, 0.00989, 0.9389, 0.00989, 0.9389, 0.00989, 0.9389, 0.00989, 0.9389, 0.00989, 0.9389, 0.00989, 0.9389, 0.00989, 0.9389, 0.00989, 0.9389, 0.00989, 0.9389, 0.00989, 0.9389, 0.00989, 0.9389, 0.00989, 0.9389, 0.00989, 0.9389, 0.00989, 0.9389, 0.00989, 0.9389, 0.006128, 0.9361, 0.006128, 0.9361, 0.006128, 0.9361, 0.006128, 0.9361, 0.00989, 0.9389, 0.00989, 0.9389, 0.00989, 0.9389, 0.00989, 0.9389, 0.00989, 0.9389, 0.00989, 0.9389, 0.00989, 0.9389, 0.00989, 0.9389, 0.006128, 0.9361, 0.006128, 0.9361, 0.006128, 0.9361, 0.006128, 0.9361, 0.00989, 0.9389, 0.00989, 0.9389, 0.00989, 0.9389, 0.00989, 0.9389, 0.006128, 0.9361, 0.006128, 0.9361, 0.006128, 0.9361, 0.006128, 0.9361, 0.00989, 0.9389, 0.00989, 0.9389, 0.00989, 0.9389, 0.00989, 0.9389, 0.006128, 0.9361, 0.006128, 0.9361, 0.006128, 0.9361, 0.006128, 0.9361, 0.006128, 0.9361, 0.006128, 0.9361, 0.006128, 0.9361, 0.006128, 0.9361, 0.00989, 0.9389, 0.00989, 0.9389, 0.00989, 0.9389, 0.00989, 0.9389, 0.00989, 0.9389, 0.00989, 0.9389, 0.00989, 0.9389, 0.00989, 0.9389, 0.006128, 0.9361, 0.006128, 0.9361, 0.006128, 0.9361, 0.006128, 0.9361, 0.006128, 0.9361, 0.006128, 0.9361, 0.006128, 0.9361, 0.006128, 0.9361, 0.006128, 0.9361, 0.006128, 0.9361, 0.006128, 0.9361, 0.006128, 0.9361, 0.006128, 0.9361, 0.006128, 0.9361, 0.006128, 0.9361, 0.006128, 0.9361, 0.006128, 0.9361, 0.006128, 0.9361, 0.006128, 0.9361, 0.006128, 0.9361, 0.006128, 0.9361, 0.006128, 0.9361, 0.006128, 0.9361, 0.006128, 0.9361, 0.01288, 0.9361, 0.01288, 0.9361, 0.01288, 0.9361, 0.01288, 0.9361, 0.006128, 0.9361, 0.006128, 0.9361, 0.006128, 0.9361, 0.006128, 0.9361, 0.006128, 0.9361, 0.006128, 0.9361, 0.006128, 0.9361, 0.006128, 0.9361, 0.006128, 0.9361, 0.006128, 0.9361, 0.006128, 0.9361, 0.006128, 0.9361, 0.006128, 0.9361, 0.006128, 0.9361, 0.006128, 0.9361, 0.006128, 0.9361, 0.006128, 0.9361, 0.006128, 0.9361, 0.006128, 0.9361, 0.006128, 0.9361, 0.006128, 0.9361, 0.006128, 0.9361, 0.006128, 0.9361, 0.006128, 0.9361, 0.006128, 0.9361, 0.006128, 0.9361, 0.006128, 0.9361, 0.006128, 0.9361, 0.006128, 0.9361, 0.006128, 0.9361, 0.006128, 0.9361, 0.006128, 0.9361, 0.006128, 0.9361, 0.006128, 0.9361, 0.006128, 0.9361, 0.006128, 0.9361, 0.006128, 0.9361, 0.006128, 0.9361, 0.006128, 0.9361, 0.006128, 0.9361, 0.006128, 0.9361, 0.006128, 0.9361, 0.006128, 0.9361, 0.006128, 0.9361, 0.006128, 0.9361, 0.006128, 0.9361, 0.006128, 0.9361, 0.006128, 0.9361, 0.006128, 0.9361, 0.006128, 0.9361, 0.006128, 0.9361, 0.006128, 0.9361, 0.01288, 0.9361, 0.01288, 0.9361, 0.01288, 0.9361, 0.01288, 0.9361, 0.01288, 0.9361, 0.01288, 0.9361, 0.01288, 0.9361, 0.01288, 0.9361, 0.01288, 0.9361, 0.01288, 0.9361, 0.01288, 0.9361, 0.01288, 0.9361, 0.01288, 0.9361, 0.01288, 0.9361, 0.01288, 0.9361, 0.01288, 0.9361, 0.00989, 0.9389, 0.00989, 0.9389, 0.00989, 0.9389, 0.00989, 0.9389, 0.00989, 0.9389, 0.00989, 0.9389, 0.00989, 0.9389, 0.00989, 0.9389, 0.00989, 0.9389, 0.00989, 0.9389, 0.00989, 0.9389, 0.00989, 0.9389, 0.00989, 0.9389, 0.00989, 0.9389, 0.00989, 0.9389, 0.00989, 0.9389, 0.00989, 0.9389, 0.00989, 0.9389, 0.00989, 0.9389, 0.00989, 0.9389, 0.006128, 0.9361, 0.006128, 0.9361, 0.006128, 0.9361, 0.006128, 0.9361, 0.006128, 0.9361, 0.006128, 0.9361, 0.006128, 0.9361, 0.006128, 0.9361, 0.006128, 0.9361, 0.006128, 0.9361, 0.006128, 0.9361, 0.006128, 0.9361, 0.006128, 0.9361, 0.006128, 0.9361, 0.006128, 0.9361, 0.006128, 0.9361, 0.006128, 0.9361, 0.006128, 0.9361, 0.006128, 0.9361, 0.006128, 0.9361, 0.006128, 0.9361, 0.006128, 0.9361, 0.006128, 0.9361, 0.006128, 0.9361, 0.01288, 0.9361, 0.01288, 0.9361, 0.01288, 0.9361, 0.01288, 0.9361, 0.01288, 0.9361, 0.01288, 0.9361, 0.01288, 0.9361, 0.01288, 0.9361, 0.00989, 0.9389, 0.00989, 0.9389, 0.00989, 0.9389, 0.00989, 0.9389, 0.00989, 0.9389, 0.00989, 0.9389, 0.00989, 0.9389, 0.00989, 0.9389, 0.00989, 0.9389, 0.00989, 0.9389, 0.00989, 0.9389, 0.00989, 0.9389, 0.01288, 0.9361, 0.01288, 0.9361, 0.01288, 0.9361, 0.01288, 0.9361, 0.01288, 0.9361, 0.01288, 0.9361, 0.01288, 0.9361, 0.01288, 0.9361, 0.01288, 0.9361, 0.01288, 0.9361, 0.01288, 0.9361, 0.01288, 0.9361, 0.01288, 0.9361, 0.01288, 0.9361, 0.01288, 0.9361, 0.01288, 0.9361, 0.006128, 0.9361, 0.006128, 0.9361, 0.006128, 0.9361, 0.006128, 0.9361, 0.006128, 0.9361, 0.006128, 0.9361, 0.006128, 0.9361, 0.006128, 0.9361, 0.00989, 0.9389, 0.00989, 0.9389, 0.00989, 0.9389, 0.00989, 0.9389, 0.00989, 0.9389, 0.00989, 0.9389, 0.00989, 0.9389, 0.00989, 0.9389, 0.00989, 0.9389, 0.00989, 0.9389, 0.00989, 0.9389, 0.00989, 0.9389, 0.00989, 0.9389, 0.00989, 0.9389, 0.00989, 0.9389, 0.00989, 0.9389, 0.006128, 0.9361, 0.006128, 0.9361, 0.006128, 0.9361, 0.006128, 0.9361, 0.006128, 0.9361, 0.006128, 0.9361, 0.006128, 0.9361, 0.006128, 0.9361, 0.01288, 0.9361, 0.01288, 0.9361, 0.01288, 0.9361, 0.01288, 0.9361, 0.006128, 0.9361, 0.006128, 0.9361, 0.006128, 0.9361, 0.006128, 0.9361, 0.006128, 0.9361, 0.006128, 0.9361, 0.006128, 0.9361, 0.006128, 0.9361, 0.006128, 0.9361, 0.006128, 0.9361, 0.006128, 0.9361, 0.006128, 0.9361, 0.006128, 0.9361, 0.006128, 0.9361, 0.006128, 0.9361, 0.006128, 0.9361, 0.006128, 0.9361, 0.006128, 0.9361, 0.006128, 0.9361, 0.006128, 0.9361, 0.006128, 0.9361, 0.006128, 0.9361, 0.006128, 0.9361, 0.006128, 0.9361, 0.006128, 0.9361, 0.006128, 0.9361, 0.006128, 0.9361, 0.006128, 0.9361, 0.006128, 0.9361, 0.006128, 0.9361, 0.006128, 0.9361, 0.006128, 0.9361, 0.006128, 0.9361, 0.006128, 0.9361, 0.006128, 0.9361, 0.006128, 0.9361, 0.006128, 0.9361, 0.006128, 0.9361, 0.006128, 0.9361, 0.006128, 0.9361, 0.006128, 0.9361, 0.006128, 0.9361, 0.006128, 0.9361, 0.006128, 0.9361, 0.006128, 0.9361, 0.006128, 0.9361, 0.006128, 0.9361, 0.006128, 0.9361, 0.006128, 0.9361, 0.006128, 0.9361, 0.006128, 0.9361, 0.006128, 0.9361, 0.006128, 0.9361, 0.006128, 0.9361, 0.006128, 0.9361, 0.006128, 0.9361, 0.006128, 0.9361, 0.006128, 0.9361, 0.006128, 0.9361, 0.006128, 0.9361, 0.006128, 0.9361, 0.006128, 0.9361, 0.006128, 0.9361, 0.006128, 0.9361, 0.006128, 0.9361, 0.006128, 0.9361, 0.006128, 0.9361, 0.006128, 0.9361, 0.006128, 0.9361, 0.006128, 0.9361, 0.006128, 0.9361, 0.006128, 0.9361, 0.006128, 0.9361, 0.006128, 0.9361, 0.006128, 0.9361, 0.006128, 0.9361, 0.006128, 0.9361, 0.006128, 0.9361, 0.006128, 0.9361, 0.006128, 0.9361, 0.006128, 0.9361, 0.006128, 0.9361, 0.006128, 0.9361, 0.006128, 0.9361, 0.006128, 0.9361, 0.006128, 0.9361, 0.006128, 0.9361, 0.006128, 0.9361, 0.006128, 0.9361, 0.006128, 0.9361, 0.006128, 0.9361, 0.006128, 0.9361, 0.006128, 0.9361, 0.006128, 0.9361, 0.006128, 0.9361, 0.006128, 0.9361, 0.006128, 0.9361, 0.006128, 0.9361, 0.006128, 0.9361, 0.006128, 0.9361, 0.006128, 0.9361, 0.006128, 0.9361, 0.006128, 0.9361, 0.006128, 0.9361, 0.006128, 0.9361, 0.006128, 0.9361, 0.006128, 0.9361, 0.006128, 0.9361, 0.006128, 0.9361, 0.006128, 0.9361, 0.006128, 0.9361, 0.006128, 0.9361, 0.006128, 0.9361, 0.006128, 0.9361, 0.006128, 0.9361, 0.006128, 0.9361, 0.006128, 0.9361, 0.006128, 0.9361, 0.006128, 0.9361, 0.006128, 0.9361, 0.006128, 0.9361, 0.006128, 0.9361, 0.006128, 0.9361, 0.006128, 0.9361, 0.006128, 0.9361, 0.006128, 0.9361, 0.006128, 0.9361, 0.006128, 0.9361, 0.006128, 0.9361, 0.006128, 0.9361, 0.006128, 0.9361, 0.006128, 0.9361, 0.006128, 0.9361, 0.006128, 0.9361, 0.006128, 0.9361, 0.006128, 0.9361, 0.006128, 0.9361, 0.006128, 0.9361, 0.006128, 0.9361, 0.006128, 0.9361, 0.006128, 0.9361, 0.006128, 0.9361, 0.006128, 0.9361, 0.006128, 0.9361, 0.006128, 0.9361, 0.006128, 0.9361, 0.006128, 0.9361, 0.006128, 0.9361, 0.006128, 0.9361, 0.006128, 0.9361, 0.006128, 0.9361, 0.006128, 0.9361, 0.006128, 0.9361, 0.006128, 0.9361, 0.006128, 0.9361, 0.006128, 0.9361, 0.006128, 0.9361, 0.006128, 0.9361, 0.006128, 0.9361, 0.006128, 0.9361, 0.006128, 0.9361, 0.006128, 0.9361, 0.006128, 0.9361, 0.006128, 0.9361, 0.006128, 0.9361, 0.006128, 0.9361, 0.006128, 0.9361, 0.006128, 0.9361, 0.006128, 0.9361, 0.006128, 0.9361, 0.006128, 0.9361, 0.006128, 0.9361, 0.006128, 0.9361, 0.006128, 0.9361, 0.006128, 0.9361, 0.006128, 0.9361, 0.006128, 0.9361, 0.006128, 0.9361, 0.006128, 0.9361, 0.006128, 0.9361, 0.006128, 0.9361, 0.006128, 0.9361, 0.006128, 0.9361, 0.006128, 0.9361, 0.006128, 0.9361, 0.006128, 0.9361, 0.006128, 0.9361, 0.006128, 0.9361, 0.006128, 0.9361, 0.006128, 0.9361, 0.006128, 0.9361, 0.006128, 0.9361, 0.006128, 0.9361, 0.006128, 0.9361, 0.006128, 0.9361, 0.006128, 0.9361, 0.006128, 0.9361, 0.006128, 0.9361, 0.006128, 0.9361, 0.006128, 0.9361, 0.006128, 0.9361, 0.006128, 0.9361, 0.006128, 0.9361, 0.006128, 0.9361, 0.006128, 0.9361, 0.006128, 0.9361, 0.006128, 0.9361, 0.006128, 0.9361, 0.006128, 0.9361, 0.006128, 0.9361, 0.006128, 0.9361, 0.006128, 0.9361, 0.006128, 0.9361, 0.006128, 0.9361, 0.006128, 0.9361, 0.006128, 0.9361, 0.006128, 0.9361, 0.006128, 0.9361, 0.006128, 0.9361, 0.006128, 0.9361, 0.006128, 0.9361, 0.006128, 0.9361, 0.006128, 0.9361, 0.006128, 0.9361, 0.01087, 0.9361, 0.01087, 0.9361, 0.01087, 0.9361, 0.01087, 0.9361, 0.01087, 0.9361, 0.01087, 0.9361, 0.01087, 0.9361, 0.01087, 0.9361, 0.01087, 0.9361, 0.01087, 0.9361, 0.01087, 0.9361, 0.01087, 0.9361, 0.01087, 0.9361, 0.01087, 0.9361, 0.01087, 0.9361, 0.01087, 0.9361, 0.01087, 0.9361, 0.01087, 0.9361, 0.01087, 0.9361, 0.01087, 0.9361, 0.01087, 0.9361, 0.01087, 0.9361, 0.01087, 0.9361, 0.01087, 0.9361, 0.01087, 0.9361, 0.01087, 0.9361, 0.01087, 0.9361, 0.01087, 0.9361, 0.01087, 0.9361, 0.01087, 0.9361, 0.01087, 0.9361, 0.01087, 0.9361, 0.01087, 0.9361, 0.01087, 0.9361, 0.01087, 0.9361, 0.01087, 0.9361, 0.01087, 0.9361, 0.01087, 0.9361, 0.01087, 0.9361, 0.01087, 0.9361, 0.01087, 0.9361, 0.01087, 0.9361, 0.01087, 0.9361, 0.01087, 0.9361, 0.01087, 0.9361, 0.01087, 0.9361, 0.01087, 0.9361, 0.01087, 0.9361, 0.01087, 0.9361, 0.01087, 0.9361, 0.01087, 0.9361, 0.01087, 0.9361, 0.01087, 0.9361, 0.01087, 0.9361, 0.01087, 0.9361, 0.01087, 0.9361, 0.01087, 0.9361, 0.01087, 0.9361, 0.01087, 0.9361, 0.01087, 0.9361, 0.01087, 0.9361, 0.01087, 0.9361, 0.01087, 0.9361, 0.01087, 0.9361, 0.01087, 0.9361, 0.01087, 0.9361, 0.01087, 0.9361, 0.01087, 0.9361, 0.01087, 0.9361, 0.01087, 0.9361, 0.01087, 0.9361, 0.01087, 0.9361, 0.01087, 0.9361, 0.01087, 0.9361, 0.01087, 0.9361, 0.01087, 0.9361, 0.01087, 0.9361, 0.01087, 0.9361, 0.01087, 0.9361, 0.01087, 0.9361, 0.01087, 0.9361, 0.01087, 0.9361, 0.01087, 0.9361, 0.01087, 0.9361, 0.01087, 0.9361, 0.01087, 0.9361, 0.01087, 0.9361, 0.01087, 0.9361, 0.01087, 0.9361, 0.01087, 0.9361, 0.01087, 0.9361, 0.01087, 0.9361, 0.01087, 0.9361, 0.01087, 0.9361, 0.01087, 0.9361, 0.01087, 0.9361, 0.01087, 0.9361, 0.01087, 0.9361, 0.01087, 0.9361, 0.01087, 0.9361, 0.01087, 0.9361, 0.01087, 0.9361, 0.01087, 0.9361, 0.01087, 0.9361, 0.01087, 0.9361, 0.01087, 0.9361, 0.01087, 0.9361, 0.01087, 0.9361, 0.01087, 0.9361, 0.01087, 0.9361, 0.01087, 0.9361, 0.01087, 0.9361, 0.01087, 0.9361, 0.01087, 0.9361, 0.01087, 0.9361, 0.01087, 0.9361, 0.01087, 0.9361, 0.01087, 0.9361, 0.01087, 0.9361, 0.01087, 0.9361, 0.01087, 0.9361, 0.01087, 0.9361, 0.01087, 0.9361, 0.01087, 0.9361, 0.01087, 0.9361, 0.01087, 0.9361, 0.01087, 0.9361, 0.01087, 0.9361, 0.01087, 0.9361, 0.01087, 0.9361, 0.01087, 0.9361, 0.01087, 0.9361, 0.01087, 0.9361, 0.01087, 0.9361, 0.01087, 0.9361, 0.01087, 0.9361, 0.01087, 0.9361, 0.01087, 0.9361, 0.01087, 0.9361, 0.01087, 0.9361, 0.01087, 0.9361, 0.01087, 0.9361, 0.01087, 0.9361, 0.01087, 0.9361, 0.01087, 0.9361, 0.01087, 0.9361, 0.01087, 0.9361, 0.01087, 0.9361, 0.01087, 0.9361, 0.01087, 0.9361, 0.01087, 0.9361, 0.01087, 0.9361, 0.01087, 0.9361, 0.01087, 0.9361, 0.01087, 0.9361, 0.01087, 0.9361, 0.01087, 0.9361, 0.01087, 0.9361, 0.01087, 0.9361, 0.01087, 0.9361, 0.01087, 0.9361, 0.01087, 0.9361, 0.01087, 0.9361, 0.01087, 0.9361, 0.01087, 0.9361, 0.01087, 0.9361, 0.01087, 0.9361, 0.01087, 0.9361, 0.01087, 0.9361, 0.01087, 0.9361, 0.01087, 0.9361, 0.01087, 0.9361, 0.01087, 0.9361, 0.01087, 0.9361, 0.01087, 0.9361, 0.01087, 0.9361, 0.01087, 0.9361, 0.01087, 0.9361, 0.01087, 0.9361, 0.01087, 0.9361, 0.01087, 0.9361, 0.01087, 0.9361, 0.01087, 0.9361, 0.01087, 0.9361, 0.01087, 0.9361, 0.01087, 0.9361, 0.01087, 0.9361, 0.01087, 0.9361, 0.01087, 0.9361, 0.01087, 0.9361, 0.01087, 0.9361, 0.01087, 0.9361, 0.01087, 0.9361, 0.01087, 0.9361, 0.01087, 0.9361, 0.01087, 0.9361, 0.01087, 0.9361, 0.01087, 0.9361, 0.01087, 0.9361, 0.01087, 0.9361, 0.01087, 0.9361, 0.01087, 0.9361, 0.01087, 0.9361, 0.01087, 0.9361, 0.01087, 0.9361, 0.01087, 0.9361, 0.01087, 0.9361, 0.01087, 0.9361, 0.01087, 0.9361, 0.01087, 0.9361, 0.01087, 0.9361, 0.01087, 0.9361, 0.01087, 0.9361, 0.01087, 0.9361, 0.01087, 0.9361, 0.01087, 0.9361, 0.01087, 0.9361, 0.01087, 0.9361, 0.01087, 0.9361, 0.01087, 0.9361, 0.01087, 0.9361, 0.01087, 0.9361, 0.01087, 0.9361, 0.01087, 0.9361, 0.01087, 0.9361, 0.01087, 0.9361, 0.01087, 0.9361, 0.01087, 0.9361, 0.01087, 0.9361, 0.01087, 0.9361, 0.01087, 0.9361, 0.01087, 0.9361, 0.01087, 0.9361, 0.01087, 0.9361, 0.01087, 0.9361, 0.01087, 0.9361, 0.01087, 0.9361, 0.01087, 0.9361, 0.01087, 0.9361, 0.01087, 0.9361, 0.01087, 0.9361, 0.01087, 0.9361, 0.01087, 0.9361, 0.01087, 0.9361, 0.01087, 0.9361, 0.01087, 0.9361, 0.01087, 0.9361, 0.01087, 0.9361, 0.01087, 0.9361, 0.01087, 0.9361, 0.01087, 0.9361, 0.01087, 0.9361, 0.01087, 0.9361, 0.01087, 0.9361, 0.01087, 0.9361, 0.01087, 0.9361, 0.01087, 0.9361, 0.01087, 0.9361, 0.01087, 0.9361, 0.01087, 0.9361, 0.01087, 0.9361, 0.01087, 0.9361, 0.01087, 0.9361, 0.01087, 0.9361, 0.01087, 0.9361, 0.01087, 0.9361, 0.01087, 0.9361, 0.01087, 0.9361, 0.01087, 0.9361, 0.01087, 0.9361, 0.01087, 0.9361, 0.01087, 0.9361, 0.01087, 0.9361, 0.01087, 0.9361, 0.01087, 0.9361, 0.01087, 0.9361, 0.01087, 0.9361, 0.01087, 0.9361, 0.01087, 0.9361, 0.01087, 0.9361, 0.01087, 0.9361, 0.01087, 0.9361, 0.01087, 0.9361, 0.01087, 0.9361, 0.01087, 0.9361, 0.01087, 0.9361, 0.01087, 0.9361, 0.01087, 0.9361, 0.01087, 0.9361, 0.01087, 0.9361, 0.01087, 0.9361, 0.01087, 0.9361, 0.01087, 0.9361, 0.01087, 0.9361, 0.01087, 0.9361, 0.01087, 0.9361, 0.01087, 0.9361, 0.01087, 0.9361, 0.01087, 0.9361, 0.01087, 0.9361, 0.01087, 0.9361, 0.01087, 0.9361, 0.01087, 0.9361, 0.01087, 0.9361, 0.01087, 0.9361, 0.01087, 0.9361, 0.01087, 0.9361, 0.01087, 0.9361, 0.01087, 0.9361, 0.01087, 0.9361, 0.01087, 0.9361, 0.01087, 0.9361, 0.01087, 0.9361, 0.01087, 0.9361, 0.01087, 0.9361, 0.01087, 0.9361, 0.01087, 0.9361, 0.01087, 0.9361, 0.01087, 0.9361, 0.01087, 0.9361, 0.01087, 0.9361, 0.01087, 0.9361, 0.01087, 0.9361, 0.01087, 0.9361, 0.01087, 0.9361, 0.01087, 0.9361, 0.01087, 0.9361, 0.01087, 0.9361, 0.01087, 0.9361, 0.01087, 0.9361, 0.01087, 0.9361, 0.01087, 0.9361, 0.01087, 0.9361, 0.01087, 0.9361, 0.01087, 0.9361, 0.01087, 0.9361, 0.01087, 0.9361, 0.01087, 0.9361, 0.01087, 0.9361, 0.01087, 0.9361, 0.01087, 0.9361, 0.01087, 0.9361, 0.01087, 0.9361, 0.01087, 0.9361, 0.01087, 0.9361, 0.01087, 0.9361, 0.01087, 0.9361, 0.01087, 0.9361, 0.01087, 0.9361, 0.01087, 0.9361, 0.01087, 0.9361, 0.01087, 0.9361, 0.01087, 0.9361, 0.01087, 0.9361, 0.01087, 0.9361, 0.01087, 0.9361, 0.01087, 0.9361, 0.01087, 0.9361, 0.01087, 0.9361, 0.01087, 0.9361, 0.01087, 0.9361, 0.01087, 0.9361, 0.01087, 0.9361, 0.01087, 0.9361, 0.01087, 0.9361, 0.01087, 0.9361, 0.01087, 0.9361, 0.01087, 0.9361, 0.01087, 0.9361, 0.01087, 0.9361, 0.01087, 0.9361, 0.01087, 0.9361, 0.01087, 0.9361, 0.01087, 0.9361, 0.01087, 0.9361, 0.01087, 0.9361, 0.01087, 0.9361, 0.01087, 0.9361, 0.01087, 0.9361, 0.01087, 0.9361, 0.01087, 0.9361, 0.01087, 0.9361, 0.01087, 0.9361, 0.01087, 0.9361, 0.01087, 0.9361, 0.01087, 0.9361, 0.01087, 0.9361, 0.01087, 0.9361, 0.01087, 0.9361, 0.01087, 0.9361, 0.01087, 0.9361, 0.01087, 0.9361, 0.01087, 0.9361, 0.01087, 0.9361, 0.01087, 0.9361, 0.01087, 0.9361, 0.01087, 0.9361, 0.01087, 0.9361, 0.01087, 0.9361, 0.01087, 0.9361, 0.01087, 0.9361, 0.01087, 0.9361, 0.01087, 0.9361, 0.01087, 0.9361, 0.01087, 0.9361, 0.01087, 0.9361, 0.01087, 0.9361, 0.01087, 0.9361, 0.01087, 0.9361, 0.01087, 0.9361, 0.01087, 0.9361, 0.01087, 0.9361, 0.01087, 0.9361, 0.01087, 0.9361, 0.01087, 0.9361, 0.01087, 0.9361, 0.01087, 0.9361, 0.01087, 0.9361, 0.01087, 0.9361, 0.01087, 0.9361, 0.01087, 0.9361, 0.01087, 0.9361, 0.01087, 0.9361, 0.01087, 0.9361, 0.01087, 0.9361, 0.01087, 0.9361, 0.01087, 0.9361, 0.01087, 0.9361, 0.01087, 0.9361, 0.01087, 0.9361, 0.01087, 0.9361, 0.01087, 0.9361, 0.01087, 0.9361, 0.01087, 0.9361, 0.01087, 0.9361, 0.01087, 0.9361, 0.01087, 0.9361, 0.01087, 0.9361, 0.01087, 0.9361, 0.01087, 0.9361, 0.01087, 0.9361, 0.01087, 0.9361, 0.01087, 0.9361, 0.01087, 0.9361, 0.01087, 0.9361, 0.01087, 0.9361, 0.01087, 0.9361, 0.01087, 0.9361, 0.01087, 0.9361, 0.01087, 0.9361, 0.01087, 0.9361, 0.01087, 0.9361, 0.01087, 0.9361, 0.01087, 0.9361, 0.01087, 0.9361, 0.01087, 0.9361, 0.01087, 0.9361, 0.01087, 0.9361, 0.01087, 0.9361, 0.01087, 0.9361, 0.01087, 0.9361, 0.01087, 0.9361, 0.01087, 0.9361, 0.01087, 0.9361, 0.01087, 0.9361, 0.01087, 0.9361, 0.01087, 0.9361, 0.01087, 0.9361, 0.01087, 0.9361, 0.01087, 0.9361, 0.01087, 0.9361, 0.01087, 0.9361, 0.01087, 0.9361, 0.01087, 0.9361, 0.01087, 0.9361, 0.01087, 0.9361, 0.01087, 0.9361, 0.01087, 0.9361, 0.01087, 0.9361, 0.01087, 0.9361, 0.01087, 0.9361, 0.01087, 0.9361, 0.01087, 0.9361, 0.01087, 0.9361, 0.01087, 0.9361, 0.01087, 0.9361, 0.01087, 0.9361, 0.01087, 0.9361, 0.01087, 0.9361, 0.01087, 0.9361, 0.01087, 0.9361, 0.01087, 0.9361, 0.01087, 0.9361, 0.01087, 0.9361, 0.01087, 0.9361, 0.01087, 0.9361, 0.01087, 0.9361, 0.01087, 0.9361, 0.01087, 0.9361, 0.01087, 0.9361, 0.01087, 0.9361, 0.01087, 0.9361, 0.01087, 0.9361, 0.01087, 0.9361, 0.01087, 0.9361, 0.01087, 0.9361, 0.01087, 0.9361, 0.01087, 0.9361, 0.01087, 0.9361, 0.01087, 0.9361, 0.01087, 0.9361, 0.01087, 0.9361, 0.01087, 0.9361, 0.01087, 0.9361, 0.01087, 0.9361, 0.01087, 0.9361, 0.01087, 0.9361, 0.01087, 0.9361, 0.01087, 0.9361, 0.01087, 0.9361, 0.01087, 0.9361, 0.01087, 0.9361, 0.01087, 0.9361, 0.01087, 0.9361, 0.01087, 0.9361, 0.01087, 0.9361, 0.01087, 0.9361, 0.01087, 0.9361, 0.01087, 0.9361, 0.01087, 0.9361, 0.01087, 0.9361, 0.01087, 0.9361, 0.01087, 0.9361, 0.01087, 0.9361, 0.01087, 0.9361, 0.01087, 0.9361, 0.01087, 0.9361, 0.01087, 0.9361, 0.01087, 0.9361, 0.01087, 0.9361, 0.01087, 0.9361, 0.01087, 0.9361, 0.01087, 0.9361, 0.01087, 0.9361, 0.01087, 0.9361, 0.01087, 0.9361, 0.01087, 0.9361, 0.01087, 0.9361, 0.01087, 0.9361, 0.01087, 0.9361, 0.01087, 0.9361, 0.01087, 0.9361, 0.01087, 0.9361, 0.01087, 0.9361, 0.01087, 0.9361, 0.01087, 0.9361, 0.01087, 0.9361, 0.01087, 0.9361, 0.01087, 0.9361, 0.01087, 0.9361, 0.01087, 0.9361, 0.01087, 0.9361, 0.01087, 0.9361, 0.01087, 0.9361, 0.01087, 0.9361, 0.01087, 0.9361, 0.01087, 0.9361, 0.01087, 0.9361, 0.01087, 0.9361, 0.01087, 0.9361, 0.01087, 0.9361, 0.01087, 0.9361, 0.01087, 0.9361, 0.01087, 0.9361, 0.01087, 0.9361, 0.01087, 0.9361, 0.01087, 0.9361, 0.01087, 0.9361, 0.01087, 0.9361, 0.01087, 0.9361, 0.01087, 0.9361, 0.01087, 0.9361, 0.01087, 0.9361, 0.01087, 0.9361, 0.01087, 0.9361, 0.01087, 0.9361, 0.01087, 0.9361, 0.01087, 0.9361, 0.01087, 0.9361, 0.01087, 0.9361, 0.01087, 0.9361, 0.01087, 0.9361, 0.01087, 0.9361, 0.01087, 0.9361, 0.01087, 0.9361, 0.01087, 0.9361, 0.01087, 0.9361, 0.01087, 0.9361, 0.01087, 0.9361, 0.01087, 0.9361, 0.01087, 0.9361, 0.01087, 0.9361, 0.01087, 0.9361, 0.01087, 0.9361, 0.01087, 0.9361, 0.01087, 0.9361, 0.01087, 0.9361, 0.01087, 0.9361, 0.01087, 0.9361, 0.01087, 0.9361, 0.01087, 0.9361, 0.01087, 0.9361, 0.01087, 0.9361, 0.01087, 0.9361, 0.01087, 0.9361, 0.01087, 0.9361, 0.01087, 0.9361, 0.01087, 0.9361, 0.01087, 0.9361, 0.01087, 0.9361, 0.01087, 0.9361, 0.01087, 0.9361, 0.01087, 0.9361, 0.01087, 0.9361, 0.01087, 0.9361, 0.01087, 0.9361, 0.01087, 0.9361, 0.01087, 0.9361, 0.01087, 0.9361, 0.01087, 0.9361, 0.01087, 0.9361, 0.01087, 0.9361, 0.01087, 0.9361, 0.01087, 0.9361, 0.01087, 0.9361, 0.01087, 0.9361, 0.01087, 0.9361, 0.01087, 0.9361, 0.01087, 0.9361, 0.01087, 0.9361, 0.01087, 0.9361, 0.01087, 0.9361, 0.01087, 0.9361, 0.01087, 0.9361, 0.01087, 0.9361, 0.01087, 0.9361, 0.01087, 0.9361, 0.01087, 0.9361, 0.01087, 0.9361, 0.01087, 0.9361, 0.01087, 0.9361, 0.01087, 0.9361, 0.01087, 0.9361, 0.01087, 0.9361, 0.01087, 0.9361, 0.01087, 0.9361, 0.01087, 0.9361, 0.01087, 0.9361, 0.01087, 0.9361, 0.01087, 0.9361, 0.01087, 0.9361, 0.01087, 0.9361, 0.01087, 0.9361, 0.01087, 0.9361, 0.01087, 0.9361, 0.01087, 0.9361, 0.01087, 0.9361, 0.01087, 0.9361, 0.01087, 0.9361, 0.01087, 0.9361, 0.01087, 0.9361, 0.01087, 0.9361, 0.01087, 0.9361, 0.01087, 0.9361, 0.01087, 0.9361, 0.01087, 0.9361, 0.01087, 0.9361, 0.01087, 0.9361, 0.01087, 0.9361, 0.01087, 0.9361, 0.01087, 0.9361, 0.01087, 0.9361, 0.01087, 0.9361, 0.01087, 0.9361, 0.01087, 0.9361, 0.01087, 0.9361, 0.01087, 0.9361, 0.01087, 0.9361, 0.01087, 0.9361, 0.01087, 0.9361, 0.01087, 0.9361, 0.01087, 0.9361, 0.01087, 0.9361, 0.01087, 0.9361, 0.01087, 0.9361, 0.01087, 0.9361, 0.01087, 0.9361, 0.01087, 0.9361, 0.01087, 0.9361, 0.01087, 0.9361, 0.01087, 0.9361, 0.01087, 0.9361, 0.01087, 0.9361, 0.01087, 0.9361, 0.01087, 0.9361, 0.01087, 0.9361, 0.01087, 0.9361, 0.01087, 0.9361, 0.01087, 0.9361, 0.01087, 0.9361, 0.01087, 0.9361, 0.01087, 0.9361, 0.01087, 0.9361, 0.01087, 0.9361, 0.01087, 0.9361, 0.01087, 0.9361, 0.01087, 0.9361, 0.01087, 0.9361, 0.01087, 0.9361, 0.01087, 0.9361, 0.01087, 0.9361, 0.01087, 0.9361, 0.01087, 0.9361, 0.01087, 0.9361, 0.01087, 0.9361, 0.01087, 0.9361, 0.01087, 0.9361, 0.01087, 0.9361, 0.01087, 0.9361, 0.01087, 0.9361, 0.01087, 0.9361, 0.01087, 0.9361, 0.01087, 0.9361, 0.01087, 0.9361, 0.01087, 0.9361, 0.01087, 0.9361, 0.01087, 0.9361, 0.01087, 0.9361, 0.01087, 0.9361, 0.01087, 0.9361, 0.01087, 0.9361, 0.01087, 0.9361, 0.01087, 0.9361, 0.01087, 0.9361, 0.01087, 0.9361, 0.01087, 0.9361, 0.01087, 0.9361, 0.01087, 0.9361, 0.01087, 0.9361, 0.01087, 0.9361, 0.01087, 0.9361, 0.01087, 0.9361, 0.01087, 0.9361, 0.01087, 0.9361, 0.01087, 0.9361, 0.01087, 0.9361, 0.01087, 0.9361, 0.01087, 0.9361, 0.01087, 0.9361, 0.01087, 0.9361, 0.01087, 0.9361, 0.01087, 0.9361, 0.01087, 0.9361, 0.01087, 0.9361, 0.01087, 0.9361, 0.01087, 0.9361, 0.01087, 0.9361, 0.01087, 0.9361, 0.01087, 0.9361, 0.01087, 0.9361, 0.01087, 0.9361, 0.01087, 0.9361, 0.01087, 0.9361, 0.01087, 0.9361, 0.01087, 0.9361, 0.01087, 0.9361, 0.01087, 0.9361, 0.01087, 0.9361, 0.01087, 0.9361, 0.01087, 0.9361, 0.01087, 0.9361, 0.01087, 0.9361, 0.01087, 0.9361, 0.01087, 0.9361, 0.01087, 0.9361, 0.01087, 0.9361, 0.01087, 0.9361, 0.01087, 0.9361, 0.01087, 0.9361, 0.01087, 0.9361, 0.01087, 0.9361, 0.01087, 0.9361, 0.01087, 0.9361, 0.01087, 0.9361, 0.01087, 0.9361, 0.01087, 0.9361, 0.01087, 0.9361, 0.01087, 0.9361, 0.01087, 0.9361, 0.01087, 0.9361, 0.01087, 0.9361, 0.01087, 0.9361, 0.01087, 0.9361, 0.01087, 0.9361, 0.01087, 0.9361, 0.01087, 0.9361, 0.01087, 0.9361, 0.01087, 0.9361, 0.01087, 0.9361, 0.01087, 0.9361, 0.01087, 0.9361, 0.01087, 0.9361, 0.01087, 0.9361, 0.01087, 0.9361, 0.01087, 0.9361, 0.01087, 0.9361, 0.01087, 0.9361, 0.01087, 0.9361, 0.01087, 0.9361, 0.01087, 0.9361, 0.01087, 0.9361, 0.01087, 0.9361, 0.01087, 0.9361, 0.01087, 0.9361, 0.01087, 0.9361, 0.01087, 0.9361, 0.01087, 0.9361, 0.01087, 0.9361, 0.01087, 0.9361, 0.01087, 0.9361, 0.01087, 0.9361, 0.01087, 0.9361, 0.01087, 0.9361, 0.01087, 0.9361, 0.01087, 0.9361, 0.01087, 0.9361, 0.01087, 0.9361, 0.01087, 0.9361, 0.01087, 0.9361, 0.01087, 0.9361, 0.01087, 0.9361, 0.01087, 0.9361, 0.01087, 0.9361, 0.01087, 0.9361, 0.01087, 0.9361, 0.01087, 0.9361, 0.01087, 0.9361, 0.01087, 0.9361, 0.01087, 0.9361, 0.01087, 0.9361, 0.01087, 0.9361, 0.01087, 0.9361, 0.01087, 0.9361, 0.01087, 0.9361, 0.01087, 0.9361, 0.01087, 0.9361, 0.01087, 0.9361, 0.01087, 0.9361, 0.01087, 0.9361, 0.01087, 0.9361, 0.01087, 0.9361, 0.01087, 0.9361, 0.01087, 0.9361, 0.01087, 0.9361, 0.01087, 0.9361, 0.01087, 0.9361, 0.01087, 0.9361, 0.01087, 0.9361, 0.01087, 0.9361, 0.01087, 0.9361, 0.01087, 0.9361, 0.01087, 0.9361, 0.01087, 0.9361, 0.01087, 0.9361, 0.01087, 0.9361, 0.01087, 0.9361, 0.01087, 0.9361, 0.01087, 0.9361, 0.01087, 0.9361, 0.01087, 0.9361, 0.01087, 0.9361, 0.01087, 0.9361, 0.01087, 0.9361, 0.01087, 0.9361, 0.01087, 0.9361, 0.01087, 0.9361, 0.01087, 0.9361, 0.01087, 0.9361, 0.01087, 0.9361, 0.01087, 0.9361, 0.01087, 0.9361, 0.01087, 0.9361, 0.01087, 0.9361, 0.01087, 0.9361, 0.01087, 0.9361, 0.01087, 0.9361, 0.01087, 0.9361, 0.01087, 0.9361, 0.01087, 0.9361, 0.01087, 0.9361, 0.01087, 0.9361, 0.01087, 0.9361, 0.01087, 0.9361, 0.01087, 0.9361, 0.01087, 0.9361, 0.01087, 0.9361, 0.01087, 0.9361, 0.01087, 0.9361, 0.01087, 0.9361, 0.01087, 0.9361, 0.01087, 0.9361, 0.01087, 0.9361, 0.01087, 0.9361, 0.01087, 0.9361, 0.01087, 0.9361, 0.01087, 0.9361, 0.01087, 0.9361, 0.01087, 0.9361, 0.01087, 0.9361, 0.01087, 0.9361, 0.01087, 0.9361, 0.01087, 0.9361, 0.01087, 0.9361, 0.01087, 0.9361, 0.01087, 0.9361, 0.01087, 0.9361, 0.01087, 0.9361, 0.01087, 0.9361, 0.01087, 0.9361, 0.01087, 0.9361, 0.01087, 0.9361, 0.01087, 0.9361, 0.01087, 0.9361, 0.01087, 0.9361, 0.01087, 0.9361, 0.01087, 0.9361, 0.01087, 0.9361, 0.01087, 0.9361, 0.01087, 0.9361, 0.01087, 0.9361, 0.01087, 0.9361, 0.01087, 0.9361, 0.01087, 0.9361, 0.01087, 0.9361, 0.01087, 0.9361, 0.01087, 0.9361, 0.01087, 0.9361, 0.01087, 0.9361, 0.01087, 0.9361, 0.01087, 0.9361, 0.01087, 0.9361, 0.01087, 0.9361, 0.006128, 0.9361, 0.006128, 0.9361, 0.006128, 0.9361, 0.006128, 0.9361, 0.006128, 0.9361, 0.006128, 0.9361, 0.006128, 0.9361, 0.006128, 0.9361, 0.006128, 0.9361, 0.006128, 0.9361, 0.006128, 0.9361, 0.006128, 0.9361, 0.006128, 0.9361, 0.006128, 0.9361, 0.006128, 0.9361, 0.006128, 0.9361, 0.006128, 0.9361, 0.006128, 0.9361, 0.006128, 0.9361, 0.006128, 0.9361, 0.006128, 0.9361, 0.006128, 0.9361, 0.006128, 0.9361, 0.006128, 0.9361, 0.006128, 0.9361, 0.006128, 0.9361, 0.006128, 0.9361, 0.006128, 0.9361, 0.006128, 0.9361, 0.006128, 0.9361, 0.006128, 0.9361, 0.006128, 0.9361, 0.006128, 0.9361, 0.006128, 0.9361, 0.006128, 0.9361, 0.006128, 0.9361, 0.006128, 0.9361, 0.006128, 0.9361, 0.006128, 0.9361, 0.006128, 0.9361, 0.006128, 0.9361, 0.006128, 0.9361, 0.006128, 0.9361, 0.006128, 0.9361, 0.006128, 0.9361, 0.006128, 0.9361, 0.006128, 0.9361, 0.006128, 0.9361, 0.006128, 0.9361, 0.006128, 0.9361, 0.006128, 0.9361, 0.006128, 0.9361, 0.006128, 0.9361, 0.006128, 0.9361, 0.006128, 0.9361, 0.006128, 0.9361, 0.006128, 0.9361, 0.006128, 0.9361, 0.006128, 0.9361, 0.006128, 0.9361, 0.006128, 0.9361, 0.006128, 0.9361, 0.006128, 0.9361, 0.006128, 0.9361, 0.006128, 0.9361, 0.006128, 0.9361, 0.006128, 0.9361, 0.006128, 0.9361, 0.006128, 0.9361, 0.006128, 0.9361, 0.006128, 0.9361, 0.006128, 0.9361, 0.006128, 0.9361, 0.006128, 0.9361, 0.006128, 0.9361, 0.006128, 0.9361, 0.006128, 0.9361, 0.006128, 0.9361, 0.006128, 0.9361, 0.006128, 0.9361, 0.006128, 0.9361, 0.006128, 0.9361, 0.006128, 0.9361, 0.006128, 0.9361, 0.006128, 0.9361, 0.006128, 0.9361, 0.006128, 0.9361, 0.006128, 0.9361, 0.006128, 0.9361, 0.006128, 0.9361, 0.006128, 0.9361, 0.006128, 0.9361, 0.006128, 0.9361, 0.006128, 0.9361, 0.006128, 0.9361, 0.006128, 0.9361, 0.006128, 0.9361, 0.006128, 0.9361, 0.006128, 0.9361, 0.006128, 0.9361, 0.006128, 0.9361, 0.006128, 0.9361, 0.006128, 0.9361, 0.006128, 0.9361, 0.006128, 0.9361, 0.006128, 0.9361, 0.006128, 0.9361, 0.006128, 0.9361, 0.006128, 0.9361, 0.006128, 0.9361, 0.006128, 0.9361, 0.006128, 0.9361, 0.006128, 0.9361, 0.006128, 0.9361, 0.006128, 0.9361, 0.006128, 0.9361, 0.006128, 0.9361, 0.006128, 0.9361, 0.006128, 0.9361, 0.006128, 0.9361, 0.006128, 0.9361, 0.006128, 0.9361, 0.006128, 0.9361, 0.006128, 0.9361, 0.006128, 0.9361, 0.006128, 0.9361, 0.006128, 0.9361, 0.006128, 0.9361, 0.006128, 0.9361, 0.006128, 0.9361, 0.006128, 0.9361, 0.006128, 0.9361, 0.006128, 0.9361, 0.006128, 0.9361, 0.006128, 0.9361, 0.006128, 0.9361, 0.006128, 0.9361, 0.006128, 0.9361, 0.006128, 0.9361, 0.006128, 0.9361, 0.01087, 0.9361, 0.01087, 0.9361, 0.01087, 0.9361, 0.01087, 0.9361, 0.01087, 0.9361, 0.01087, 0.9361, 0.01087, 0.9361, 0.01087, 0.9361, 0.01087, 0.9361, 0.01087, 0.9361, 0.01087, 0.9361, 0.01087, 0.9361, 0.01087, 0.9361, 0.01087, 0.9361, 0.01087, 0.9361, 0.01087, 0.9361, 0.01087, 0.9361, 0.01087, 0.9361, 0.01087, 0.9361, 0.01087, 0.9361, 0.01087, 0.9361, 0.01087, 0.9361, 0.01087, 0.9361, 0.01087, 0.9361, 0.01087, 0.9361, 0.01087, 0.9361, 0.01087, 0.9361, 0.01087, 0.9361, 0.01087, 0.9361, 0.01087, 0.9361, 0.01087, 0.9361, 0.01087, 0.9361, 0.01087, 0.9361, 0.01087, 0.9361, 0.01087, 0.9361, 0.01087, 0.9361, 0.01087, 0.9361, 0.01087, 0.9361, 0.01087, 0.9361, 0.01087, 0.9361, 0.01087, 0.9361, 0.01087, 0.9361, 0.01087, 0.9361, 0.01087, 0.9361, 0.01087, 0.9361, 0.01087, 0.9361, 0.01087, 0.9361, 0.01087, 0.9361, 0.01087, 0.9361, 0.01087, 0.9361, 0.01087, 0.9361, 0.01087, 0.9361, 0.01087, 0.9361, 0.01087, 0.9361, 0.01087, 0.9361, 0.01087, 0.9361, 0.01087, 0.9361, 0.01087, 0.9361, 0.01087, 0.9361, 0.01087, 0.9361, 0.01087, 0.9361, 0.01087, 0.9361, 0.01087, 0.9361, 0.01087, 0.9361, 0.01087, 0.9361, 0.01087, 0.9361, 0.01087, 0.9361, 0.01087, 0.9361, 0.01087, 0.9361, 0.01087, 0.9361, 0.01087, 0.9361, 0.01087, 0.9361, 0.01087, 0.9361, 0.01087, 0.9361, 0.01087, 0.9361, 0.01087, 0.9361, 0.01087, 0.9361, 0.01087, 0.9361, 0.01087, 0.9361, 0.01087, 0.9361, 0.01087, 0.9361, 0.01087, 0.9361, 0.01087, 0.9361, 0.01087, 0.9361, 0.01087, 0.9361, 0.01087, 0.9361, 0.01087, 0.9361, 0.01087, 0.9361, 0.01087, 0.9361, 0.01087, 0.9361, 0.01087, 0.9361, 0.01087, 0.9361, 0.01087, 0.9361, 0.01087, 0.9361, 0.01087, 0.9361, 0.01087, 0.9361, 0.01087, 0.9361, 0.01087, 0.9361, 0.01087, 0.9361, 0.01087, 0.9361, 0.01087, 0.9361, 0.01087, 0.9361, 0.01087, 0.9361, 0.01087, 0.9361, 0.01087, 0.9361, 0.01087, 0.9361, 0.01087, 0.9361, 0.01087, 0.9361, 0.01087, 0.9361, 0.01087, 0.9361, 0.01087, 0.9361, 0.01087, 0.9361, 0.01087, 0.9361, 0.01087, 0.9361, 0.01087, 0.9361, 0.01087, 0.9361, 0.01087, 0.9361, 0.01087, 0.9361, 0.01087, 0.9361, 0.01087, 0.9361, 0.01087, 0.9361, 0.01087, 0.9361, 0.01087, 0.9361, 0.01087, 0.9361, 0.01087, 0.9361, 0.01087, 0.9361, 0.01087, 0.9361, 0.01087, 0.9361, 0.01087, 0.9361, 0.01087, 0.9361, 0.01087, 0.9361, 0.01087, 0.9361, 0.01087, 0.9361, 0.01087, 0.9361, 0.01087, 0.9361, 0.01087, 0.9361, 0.01087, 0.9361, 0.01087, 0.9361, 0.01087, 0.9361, 0.01087, 0.9361, 0.01087, 0.9361, 0.01087, 0.9361, 0.01087, 0.9361, 0.01087, 0.9361, 0.01087, 0.9361, 0.01087, 0.9361, 0.01087, 0.9361, 0.01087, 0.9361, 0.01087, 0.9361, 0.01087, 0.9361, 0.01087, 0.9361, 0.01087, 0.9361, 0.01087, 0.9361, 0.01087, 0.9361, 0.01087, 0.9361, 0.01087, 0.9361, 0.01087, 0.9361, 0.01087, 0.9361, 0.01087, 0.9361, 0.01087, 0.9361, 0.01087, 0.9361, 0.01087, 0.9361, 0.01087, 0.9361, 0.01087, 0.9361, 0.01087, 0.9361, 0.01087, 0.9361, 0.01087, 0.9361, 0.01087, 0.9361, 0.01087, 0.9361, 0.01087, 0.9361, 0.01087, 0.9361, 0.01087, 0.9361, 0.01087, 0.9361, 0.01087, 0.9361, 0.01087, 0.9361, 0.01087, 0.9361, 0.01087, 0.9361, 0.01087, 0.9361, 0.01087, 0.9361, 0.01087, 0.9361, 0.01087, 0.9361, 0.01087, 0.9361, 0.01087, 0.9361, 0.01087, 0.9361, 0.01087, 0.9361, 0.01087, 0.9361, 0.01087, 0.9361, 0.01087, 0.9361, 0.01087, 0.9361, 0.01087, 0.9361, 0.01087, 0.9361, 0.01087, 0.9361, 0.01087, 0.9361, 0.01087, 0.9361, 0.01087, 0.9361, 0.01087, 0.9361, 0.00989, 0.9389, 0.00989, 0.9389, 0.00989, 0.9389, 0.00989, 0.9389, 0.006128, 0.9361, 0.006128, 0.9361, 0.006128, 0.9361, 0.006128, 0.9361, 0.006128, 0.9361, 0.006128, 0.9361, 0.006128, 0.9361, 0.006128, 0.9361, 0.006128, 0.9361, 0.006128, 0.9361, 0.006128, 0.9361, 0.006128, 0.9361, 0.006128, 0.9361, 0.006128, 0.9361, 0.006128, 0.9361, 0.006128, 0.9361, 0.006128, 0.9361, 0.006128, 0.9361, 0.006128, 0.9361, 0.006128, 0.9361, 0.006128, 0.9361, 0.006128, 0.9361, 0.006128, 0.9361, 0.006128, 0.9361, 0.006128, 0.9361, 0.006128, 0.9361, 0.006128, 0.9361, 0.006128, 0.9361, 0.006128, 0.9361, 0.006128, 0.9361, 0.006128, 0.9361, 0.006128, 0.9361, 0.006128, 0.9361, 0.006128, 0.9361, 0.006128, 0.9361, 0.006128, 0.9361, 0.006128, 0.9361, 0.006128, 0.9361, 0.006128, 0.9361, 0.006128, 0.9361, 0.006128, 0.9361, 0.006128, 0.9361, 0.006128, 0.9361, 0.006128, 0.9361, 0.006128, 0.9361, 0.006128, 0.9361, 0.006128, 0.9361, 0.006128, 0.9361, 0.006128, 0.9361, 0.006128, 0.9361, 0.006128, 0.9361, 0.006128, 0.9361, 0.006128, 0.9361, 0.006128, 0.9361, 0.006128, 0.9361, 0.006128, 0.9361, 0.006128, 0.9361, 0.006128, 0.9361, 0.006128, 0.9361, 0.006128, 0.9361, 0.006128, 0.9361, 0.006128, 0.9361, 0.006128, 0.9361, 0.006128, 0.9361, 0.0009752, 0.9997, 0.0009752, 0.9997, 0.0009752, 0.9997, 0.0009752, 0.9997, 0.0009752, 0.9997, 0.0009752, 0.9997, 0.0009752, 0.9997, 0.0009752, 0.9997, 0.0009752, 0.9997, 0.0009752, 0.9997, 0.0009752, 0.9997, 0.0009752, 0.9997, 0.0009752, 0.9997, 0.0009752, 0.9997, 0.0009752, 0.9997, 0.0009752, 0.9997, 0.0009752, 0.9997, 0.0009752, 0.9997, 0.0009752, 0.9997, 0.0009752, 0.9997, 0.0009752, 0.9997, 0.0009752, 0.9997, 0.0009752, 0.9997, 0.0009752, 0.9997, 0.0009752, 0.9997, 0.0009752, 0.9997, 0.0009752, 0.9997, 0.0009752, 0.9997, 0.0009752, 0.9997, 0.0009752, 0.9997, 0.0009752, 0.9997, 0.0009752, 0.9997, 0.0009752, 0.9997, 0.0009752, 0.9997, 0.0009752, 0.9997, 0.0009752, 0.9997, 0.0009752, 0.9997, 0.0009752, 0.9997, 0.0009752, 0.9997, 0.0009752, 0.9997, 0.0009752, 0.9997, 0.0009752, 0.9997, 0.0009752, 0.9997, 0.0009752, 0.9997, 0.0009752, 0.9997, 0.0009752, 0.9997, 0.0009752, 0.9997, 0.0009752, 0.9997, 0.0009752, 0.9997, 0.0009752, 0.9997, 0.0009752, 0.9997, 0.0009752, 0.9997, 0.0009752, 0.9997, 0.0009752, 0.9997, 0.0009752, 0.9997, 0.0009752, 0.9997, 0.0009752, 0.9997, 0.0009752, 0.9997, 0.0009752, 0.9997, 0.0009752, 0.9997, 0.0009752, 0.9997, 0.0009752, 0.9997, 0.0009752, 0.9997, 0.0009752, 0.9997, 0.0009752, 0.9997, 0.0009752, 0.9997, 0.0009752, 0.9997, 0.0009752, 0.9997, 0.0009752, 0.9997, 0.0009752, 0.9997, 0.006128, 0.9361, 0.006128, 0.9361, 0.006128, 0.9361, 0.006128, 0.9361, 0.006128, 0.9361, 0.006128, 0.9361, 0.006128, 0.9361, 0.006128, 0.9361, 0.006128, 0.9361, 0.006128, 0.9361, 0.006128, 0.9361, 0.006128, 0.9361, 0.006128, 0.9361, 0.006128, 0.9361, 0.006128, 0.9361, 0.006128, 0.9361, 0.006128, 0.9361, 0.006128, 0.9361, 0.006128, 0.9361, 0.006128, 0.9361, 0.006128, 0.9361, 0.006128, 0.9361, 0.006128, 0.9361, 0.006128, 0.9361, 0.006128, 0.9361, 0.006128, 0.9361, 0.006128, 0.9361, 0.006128, 0.9361, 0.006128, 0.9361, 0.006128, 0.9361, 0.006128, 0.9361, 0.006128, 0.9361, 0.006128, 0.9361, 0.006128, 0.9361, 0.006128, 0.9361, 0.006128, 0.9361, 0.006128, 0.9361, 0.006128, 0.9361, 0.006128, 0.9361, 0.006128, 0.9361, 0.006128, 0.9361, 0.006128, 0.9361, 0.006128, 0.9361, 0.006128, 0.9361, 0.006128, 0.9361, 0.006128, 0.9361, 0.006128, 0.9361, 0.006128, 0.9361, 0.006128, 0.9361, 0.006128, 0.9361, 0.006128, 0.9361, 0.006128, 0.9361, 0.006128, 0.9361, 0.006128, 0.9361, 0.006128, 0.9361, 0.006128, 0.9361, 0.006128, 0.9361, 0.006128, 0.9361, 0.006128, 0.9361, 0.006128, 0.9361, 0.006128, 0.9361, 0.006128, 0.9361, 0.006128, 0.9361, 0.006128, 0.9361, 0.006128, 0.9361, 0.006128, 0.9361, 0.006128, 0.9361, 0.006128, 0.9361, 0.006128, 0.9361, 0.006128, 0.9361, 0.006128, 0.9361, 0.006128, 0.9361, 0.006128, 0.9361, 0.006128, 0.9361, 0.006128, 0.9361, 0.006128, 0.9361, 0.006128, 0.9361, 0.006128, 0.9361, 0.006128, 0.9361, 0.006128, 0.9361, 0.006128, 0.9361, 0.006128, 0.9361, 0.006128, 0.9361, 0.006128, 0.9361, 0.006128, 0.9361, 0.006128, 0.9361, 0.006128, 0.9361, 0.006128, 0.9361, 0.006128, 0.9361, 0.006128, 0.9361, 0.006128, 0.9361, 0.006128, 0.9361, 0.006128, 0.9361, 0.006128, 0.9361, 0.006128, 0.9361, 0.006128, 0.9361, 0.006128, 0.9361, 0.006128, 0.9361, 0.006128, 0.9361, 0.006128, 0.9361, 0.006128, 0.9361, 0.006128, 0.9361, 0.006128, 0.9361, 0.006128, 0.9361, 0.006128, 0.9361, 0.006128, 0.9361, 0.006128, 0.9361, 0.006128, 0.9361, 0.006128, 0.9361, 0.006128, 0.9361, 0.006128, 0.9361, 0.006128, 0.9361, 0.006128, 0.9361, 0.006128, 0.9361, 0.006128, 0.9361, 0.006128, 0.9361, 0.006128, 0.9361, 0.006128, 0.9361, 0.006128, 0.9361, 0.006128, 0.9361, 0.006128, 0.9361, 0.006128, 0.9361, 0.006128, 0.9361, 0.006128, 0.9361, 0.006128, 0.9361, 0.006128, 0.9361, 0.006128, 0.9361, 0.006128, 0.9361, 0.006128, 0.9361, 0.006128, 0.9361, 0.006128, 0.9361, 0.006128, 0.9361, 0.006128, 0.9361, 0.006128, 0.9361, 0.006128, 0.9361, 0.006128, 0.9361, 0.006128, 0.9361, 0.006128, 0.9361, 0.006128, 0.9361, 0.006128, 0.9361, 0.006128, 0.9361, 0.006128, 0.9361, 0.006128, 0.9361, 0.006128, 0.9361, 0.006128, 0.9361, 0.006128, 0.9361, 0.006128, 0.9361, 0.006128, 0.9361, 0.006128, 0.9361, 0.006128, 0.9361, 0.006128, 0.9361, 0.006128, 0.9361, 0.006128, 0.9361, 0.006128, 0.9361, 0.006128, 0.9361, 0.006128, 0.9361, 0.006128, 0.9361, 0.006128, 0.9361, 0.006128, 0.9361, 0.006128, 0.9361, 0.006128, 0.9361, 0.006128, 0.9361, 0.006128, 0.9361, 0.006128, 0.9361, 0.006128, 0.9361, 0.006128, 0.9361, 0.006128, 0.9361, 0.006128, 0.9361, 0.006128, 0.9361, 0.006128, 0.9361, 0.006128, 0.9361, 0.006128, 0.9361, 0.006128, 0.9361, 0.006128, 0.9361, 0.006128, 0.9361, 0.006128, 0.9361, 0.006128, 0.9361, 0.006128, 0.9361, 0.006128, 0.9361, 0.006128, 0.9361, 0.006128, 0.9361, 0.006128, 0.9361, 0.006128, 0.9361, 0.006128, 0.9361, 0.006128, 0.9361, 0.006128, 0.9361, 0.006128, 0.9361, 0.006128, 0.9361, 0.006128, 0.9361, 0.006128, 0.9361, 0.006128, 0.9361, 0.006128, 0.9361, 0.006128, 0.9361, 0.006128, 0.9361, 0.006128, 0.9361, 0.006128, 0.9361, 0.006128, 0.9361, 0.006128, 0.9361, 0.006128, 0.9361, 0.006128, 0.9361, 0.006128, 0.9361, 0.006128, 0.9361, 0.006128, 0.9361, 0.006128, 0.9361, 0.006128, 0.9361, 0.006128, 0.9361, 0.006128, 0.9361, 0.006128, 0.9361, 0.006128, 0.9361, 0.006128, 0.9361, 0.006128, 0.9361, 0.006128, 0.9361, 0.006128, 0.9361, 0.006128, 0.9361, 0.006128, 0.9361, 0.006128, 0.9361, 0.006128, 0.9361, 0.006128, 0.9361, 0.006128, 0.9361, 0.006128, 0.9361, 0.006128, 0.9361, 0.006128, 0.9361, 0.006128, 0.9361, 0.006128, 0.9361])
me_plane.materials.append(mat_tatlas)
me_plane.update()
me_plane_002 = bpy.data.meshes.new('Plane.002')
me_plane_002.from_pydata([(10.28, -143.9, 0.0), (10.28, -140.5, 0.0), (5.233, -140.5, 0.0), (10.28, -124.7, 0.0), (10.28, -129.0, 0.0), (5.233, -128.1, 0.0), (6.609, -124.7, 0.0), (0.0, -124.7, 0.0), (1.537, -124.7, 0.0), (1.537, -128.1, 0.0), (0.0, -128.1, 0.0), (1.537, -48.98, 0.0), (0.0, -48.98, 0.0), (1.537, -44.59, 0.0), (0.0, -44.59, 0.0), (0.0, -143.9, 0.0), (0.0, -140.5, 0.0), (6.609, -143.9, 0.0), (1.537, 1.304, 0.0), (1.537, -8.344, 0.0), (0.0, 1.304, 0.0), (0.0, -8.344, 0.0), (0.0, -25.67, -4.601), (0.0, -32.59, 0.0), (0.0, -14.07, 0.0), (0.0, -19.75, 0.0), (1.537, -14.07, 0.0), (0.0, -21.71, -4.601), (1.537, -21.71, -4.601), (1.537, -32.59, 0.0), (1.537, -19.75, 0.0), (1.537, -15.8, 0.0), (1.537, -25.67, -4.601), (0.0, -15.8, 0.0), (0.0, -112.8, 0.0), (1.537, -92.16, -4.601), (0.0, -88.44, 0.0), (0.0, -78.4, 0.0), (1.537, -60.91, -4.601), (1.537, -60.91, 0.0), (1.537, -78.4, 0.0), (1.537, -88.44, -4.601), (1.537, -92.16, 0.0), (1.537, -112.8, -4.601), (1.537, -128.1, -4.601), (5.233, -128.1, -4.601), (1.537, -124.7, -4.601), (6.609, -124.7, -4.601), (1.537, -112.8, 0.0), (0.0, -128.1, -4.601), (1.537, -48.98, -4.601), (1.537, -44.59, -4.601), (5.233, -139.6, -4.601), (0.0, -139.6, -4.601), (10.28, -124.7, -4.601), (1.537, 1.304, -4.601), (1.537, -8.344, -4.601), (0.0, -21.71, 0.0), (1.537, -21.71, 0.0), (1.537, -19.75, -4.601), (1.537, -15.8, -4.601), (1.537, -14.07, -4.601), (0.0, -14.07, -4.601), (1.537, -25.67, 0.0), (1.537, -32.59, -4.601), (0.0, -15.8, -4.601), (0.0, -32.59, -4.601), (0.0, -19.75, -4.601), (0.0, -25.67, 0.0), (0.0, -60.91, 0.0), (1.537, -78.4, -4.601), (1.537, -88.44, 0.0), (0.0, -92.16, 0.0), (1.537, -64.63, 0.0), (0.0, -64.63, 0.0), (1.537, -64.63, -4.601), (1.537, -67.79, 0.0), (1.537, -67.79, -4.601), (0.0, -67.79, 0.0), (1.537, -71.52, 0.0), (1.537, -71.52, -4.601), (0.0, -71.52, 0.0), (1.537, -74.67, 0.0), (1.537, -74.67, -4.601), (0.0, -74.67, 0.0), (0.0, -81.55, 0.0), (1.537, -81.55, 0.0), (1.537, -81.55, -4.601), (1.537, -85.28, 0.0), (1.537, -85.28, -4.601), (0.0, -85.28, 0.0), (1.537, -95.32, 0.0), (0.0, -95.32, 0.0), (1.537, -95.32, -4.601), (1.537, -99.05, 0.0), (1.537, -99.05, -4.601), (0.0, -99.05, 0.0), (1.537, -102.2, 0.0), (1.537, -102.2, -4.601), (0.0, -102.2, 0.0), (1.537, -105.9, 0.0), (1.537, -105.9, -4.601), (0.0, -105.9, 0.0), (1.537, -109.1, 0.0), (1.537, -109.1, -4.601), (0.0, -109.1, 0.0), (0.0, -116.0, 0.0), (1.537, -116.0, 0.0), (1.537, -116.0, -4.601), (1.537, -119.7, 0.0), (1.537, -119.7, -4.601), (0.0, -119.7, 0.0), (0.0, -112.8, 0.0), (0.0, -88.44, 0.0), (0.0, -78.4, 0.0), (0.0, -60.91, -4.601), (0.0, -60.91, 0.0), (0.0, -78.4, 0.0), (0.0, -88.44, -4.601), (0.0, -112.8, -4.601), (0.0, -112.8, 0.0), (0.0, -60.91, 0.0), (0.0, -78.4, -4.601), (0.0, -88.44, 0.0), (0.0, -64.63, 0.0), (0.0, -64.63, 0.0), (0.0, -64.63, -4.601), (0.0, -67.79, 0.0), (0.0, -67.79, -4.601), (0.0, -67.79, 0.0), (0.0, -71.52, 0.0), (0.0, -71.52, -4.601), (0.0, -71.52, 0.0), (0.0, -74.67, 0.0), (0.0, -74.67, -4.601), (0.0, -74.67, 0.0), (0.0, -81.55, 0.0), (0.0, -81.55, 0.0), (0.0, -81.55, -4.601), (0.0, -85.28, 0.0), (0.0, -85.28, -4.601), (0.0, -85.28, 0.0), (0.0, -95.32, 0.0), (0.0, -95.32, 0.0), (0.0, -95.32, -4.601), (0.0, -99.05, 0.0), (0.0, -99.05, -4.601), (0.0, -99.05, 0.0), (0.0, -102.2, 0.0), (0.0, -102.2, -4.601), (0.0, -102.2, 0.0), (0.0, -105.9, 0.0), (0.0, -105.9, -4.601), (0.0, -105.9, 0.0), (0.0, -109.1, 0.0), (0.0, -109.1, -4.601), (0.0, -109.1, 0.0), (0.0, -116.0, 0.0), (0.0, -116.0, 0.0), (0.0, -116.0, -4.601), (0.0, -119.7, 0.0), (0.0, -119.7, -4.601), (0.0, -119.7, 0.0), (0.0, -92.16, -4.601), (0.0, -92.16, 0.0), (0.0, -92.16, 0.0), (0.0, -31.23, -4.601), (0.0, -27.28, -4.601), (1.537, -27.28, -4.601), (1.537, -31.23, -4.601), (0.0, -27.28, 0.0), (1.537, -27.28, 0.0), (1.537, -31.23, 0.0), (0.0, -31.23, 0.0), (11.7, -48.98, 0.0), (11.7, -44.59, 0.0), (11.7, -48.98, -4.601), (11.7, -44.59, -4.601)], [], [(8, 7, 10, 9), (13, 14, 12, 11), (17, 2, 16, 15), (4, 5, 2, 1), (51, 64, 29, 13), (1, 2, 17, 0), (6, 5, 4, 3), (8, 9, 5, 6), (110, 109, 8, 46), (20, 21, 19, 18), (58, 28, 27, 57), (19, 21, 24, 26), (31, 33, 25, 30), (39, 38, 50, 11), (86, 85, 136, 137), (71, 36, 113, 123), (48, 34, 106, 107), (109, 110, 161, 160), (87, 86, 137, 138), (68, 22, 32, 63), (40, 70, 122, 117), (63, 32, 28, 58), (30, 59, 60, 31), (25, 67, 59, 30), (10, 49, 44, 9), (24, 62, 61, 26), (26, 61, 56, 19), (5, 45, 52, 2), (58, 57, 68, 63), (3, 54, 47, 6), (31, 60, 65, 33), (9, 44, 45, 5), (12, 69, 39, 11), (29, 23, 14, 13), (6, 47, 46, 8), (111, 109, 160, 162), (11, 50, 176, 174), (19, 56, 55, 18), (86, 87, 70, 40), (2, 52, 53, 16), (29, 64, 66, 23), (35, 42, 91, 93), (34, 48, 120, 112), (76, 77, 75, 73), (76, 78, 129, 127), (74, 78, 76, 73), (82, 83, 80, 79), (102, 100, 151, 153), (48, 43, 119, 120), (81, 84, 82, 79), (77, 76, 127, 128), (40, 37, 85, 86), (89, 88, 71, 41), (100, 101, 152, 151), (36, 71, 88, 90), (42, 72, 92, 91), (39, 69, 121, 116), (91, 92, 143, 142), (95, 94, 97, 98), (94, 96, 99, 97), (93, 91, 142, 144), (41, 71, 123, 118), (101, 100, 103, 104), (100, 102, 105, 103), (109, 111, 7, 8), (43, 48, 107, 108), (82, 84, 135, 133), (108, 107, 158, 159), (94, 95, 146, 145), (96, 94, 145, 147), (104, 103, 154, 155), (79, 80, 131, 130), (103, 105, 156, 154), (81, 79, 130, 132), (88, 89, 140, 139), (90, 88, 139, 141), (98, 97, 148, 149), (74, 73, 124, 125), (97, 99, 150, 148), (73, 75, 126, 124), (38, 39, 116, 115), (107, 106, 157, 158), (83, 82, 133, 134), (37, 40, 117, 114), (42, 35, 163, 164), (72, 42, 164, 165), (171, 168, 167, 170), (173, 166, 169, 172), (172, 169, 168, 171), (171, 170, 173, 172), (51, 13, 175, 177), (13, 11, 174, 175)])
me_plane_002.polygons.foreach_set('use_smooth', [True] * 92)
_uv = me_plane_002.uv_layers.new(name='UVMap')
_uv.uv.foreach_set('vector', [0.006128, 0.939, 0.006128, 0.939, 0.006128, 0.939, 0.006128, 0.939, 0.006128, 0.939, 0.006128, 0.939, 0.006128, 0.939, 0.006128, 0.939, 0.006128, 0.939, 0.006128, 0.939, 0.006128, 0.939, 0.006128, 0.939, 0.006128, 0.939, 0.006128, 0.939, 0.006128, 0.939, 0.006128, 0.939, 0.006128, 0.939, 0.006128, 0.939, 0.006128, 0.939, 0.006128, 0.939, 0.006128, 0.939, 0.006128, 0.939, 0.006128, 0.939, 0.006128, 0.939, 0.006128, 0.939, 0.006128, 0.939, 0.006128, 0.939, 0.006128, 0.939, 0.006128, 0.939, 0.006128, 0.939, 0.006128, 0.939, 0.006128, 0.939, 0.006128, 0.939, 0.006128, 0.939, 0.006128, 0.939, 0.006128, 0.939, 0.006128, 0.939, 0.006128, 0.939, 0.006128, 0.939, 0.006128, 0.939, 0.006128, 0.939, 0.006128, 0.939, 0.006128, 0.939, 0.006128, 0.939, 0.006128, 0.939, 0.006128, 0.939, 0.006128, 0.939, 0.006128, 0.939, 0.006128, 0.939, 0.006128, 0.939, 0.006128, 0.939, 0.006128, 0.939, 0.006128, 0.939, 0.006128, 0.939, 0.006128, 0.939, 0.006128, 0.939, 0.006128, 0.939, 0.006128, 0.939, 0.006128, 0.939, 0.006128, 0.939, 0.006128, 0.939, 0.006128, 0.939, 0.006128, 0.939, 0.006128, 0.939, 0.006128, 0.939, 0.006128, 0.939, 0.006128, 0.939, 0.006128, 0.939, 0.006128, 0.939, 0.006128, 0.939, 0.006128, 0.939, 0.006128, 0.939, 0.006128, 0.939, 0.006128, 0.939, 0.006128, 0.939, 0.006128, 0.939, 0.006128, 0.939, 0.006128, 0.939, 0.006128, 0.939, 0.006128, 0.939, 0.006128, 0.939, 0.006128, 0.939, 0.006128, 0.939, 0.006128, 0.939, 0.006128, 0.939, 0.006128, 0.939, 0.006128, 0.939, 0.006128, 0.939, 0.006128, 0.939, 0.006128, 0.939, 0.006128, 0.939, 0.006128, 0.939, 0.006128, 0.939, 0.006128, 0.939, 0.006128, 0.939, 0.006128, 0.939, 0.006128, 0.939, 0.006128, 0.939, 0.006128, 0.939, 0.006128, 0.939, 0.006128, 0.939, 0.006128, 0.939, 0.006128, 0.939, 0.006128, 0.939, 0.006128, 0.939, 0.006128, 0.939, 0.006128, 0.939, 0.006128, 0.939, 0.006128, 0.939, 0.006128, 0.939, 0.006128, 0.939, 0.006128, 0.939, 0.006128, 0.939, 0.006128, 0.939, 0.006128, 0.939, 0.006128, 0.939, 0.006128, 0.939, 0.006128, 0.939, 0.006128, 0.939, 0.006128, 0.939, 0.006128, 0.939, 0.006128, 0.939, 0.006128, 0.939, 0.006128, 0.939, 0.006128, 0.939, 0.006128, 0.939, 0.006128, 0.939, 0.006128, 0.939, 0.006128, 0.939, 0.006128, 0.939, 0.006128, 0.939, 0.006128, 0.939, 0.006128, 0.939, 0.006128, 0.939, 0.006128, 0.939, 0.006128, 0.939, 0.006128, 0.939, 0.006128, 0.939, 0.006128, 0.939, 0.006128, 0.939, 0.006128, 0.939, 0.006128, 0.939, 0.006128, 0.939, 0.006128, 0.939, 0.006128, 0.939, 0.006128, 0.939, 0.006128, 0.939, 0.006128, 0.939, 0.006128, 0.939, 0.006128, 0.939, 0.006128, 0.939, 0.006128, 0.939, 0.006128, 0.939, 0.006128, 0.939, 0.006128, 0.939, 0.006128, 0.939, 0.006128, 0.939, 0.006128, 0.939, 0.006128, 0.939, 0.006128, 0.939, 0.006128, 0.939, 0.006128, 0.939, 0.006128, 0.939, 0.006128, 0.939, 0.006128, 0.939, 0.006128, 0.939, 0.006128, 0.939, 0.006128, 0.939, 0.006128, 0.939, 0.006128, 0.939, 0.006128, 0.939, 0.006128, 0.939, 0.006128, 0.939, 0.006128, 0.939, 0.006128, 0.939, 0.006128, 0.939, 0.006128, 0.939, 0.006128, 0.939, 0.006128, 0.939, 0.006128, 0.939, 0.006128, 0.939, 0.006128, 0.939, 0.006128, 0.939, 0.006128, 0.939, 0.006128, 0.939, 0.006128, 0.939, 0.006128, 0.939, 0.006128, 0.939, 0.006128, 0.939, 0.006128, 0.939, 0.006128, 0.939, 0.006128, 0.939, 0.006128, 0.939, 0.006128, 0.939, 0.006128, 0.939, 0.006128, 0.939, 0.006128, 0.939, 0.006128, 0.939, 0.006128, 0.939, 0.006128, 0.939, 0.006128, 0.939, 0.006128, 0.939, 0.006128, 0.939, 0.006128, 0.939, 0.006128, 0.939, 0.006128, 0.939, 0.006128, 0.939, 0.006128, 0.939, 0.006128, 0.939, 0.006128, 0.939, 0.006128, 0.939, 0.006128, 0.939, 0.006128, 0.939, 0.006128, 0.939, 0.006128, 0.939, 0.006128, 0.939, 0.006128, 0.939, 0.006128, 0.939, 0.006128, 0.939, 0.006128, 0.939, 0.006128, 0.939, 0.006128, 0.939, 0.006128, 0.939, 0.006128, 0.939, 0.006128, 0.939, 0.006128, 0.939, 0.006128, 0.939, 0.006128, 0.939, 0.006128, 0.939, 0.006128, 0.939, 0.006128, 0.939, 0.006128, 0.939, 0.006128, 0.939, 0.006128, 0.939, 0.006128, 0.939, 0.006128, 0.939, 0.006128, 0.939, 0.006128, 0.939, 0.006128, 0.939, 0.006128, 0.939, 0.006128, 0.939, 0.006128, 0.939, 0.006128, 0.939, 0.006128, 0.939, 0.006128, 0.939, 0.006128, 0.939, 0.006128, 0.939, 0.006128, 0.939, 0.006128, 0.939, 0.006128, 0.939, 0.006128, 0.939, 0.006128, 0.939, 0.006128, 0.939, 0.006128, 0.939, 0.006128, 0.939, 0.006128, 0.939, 0.006128, 0.939, 0.006128, 0.939, 0.006128, 0.939, 0.006128, 0.939, 0.006128, 0.939, 0.006128, 0.939, 0.006128, 0.939, 0.006128, 0.939, 0.006128, 0.939, 0.006128, 0.939, 0.006128, 0.939, 0.006128, 0.939, 0.006128, 0.939, 0.006128, 0.939, 0.006128, 0.939, 0.006128, 0.939, 0.006128, 0.939, 0.006128, 0.939, 0.006128, 0.939, 0.006128, 0.939, 0.006128, 0.939, 0.006128, 0.939, 0.006128, 0.939, 0.006128, 0.939, 0.006128, 0.939, 0.006128, 0.939, 0.006128, 0.939, 0.006128, 0.939, 0.006128, 0.939, 0.006128, 0.939, 0.006128, 0.939, 0.006128, 0.939, 0.006128, 0.939, 0.006128, 0.939, 0.006128, 0.939, 0.006128, 0.939, 0.006128, 0.939, 0.006128, 0.939, 0.006128, 0.939, 0.006128, 0.939, 0.006128, 0.939, 0.006128, 0.939, 0.006128, 0.939, 0.006128, 0.939, 0.006128, 0.939, 0.006128, 0.939, 0.006128, 0.939, 0.006128, 0.939, 0.006128, 0.939, 0.006128, 0.939, 0.006128, 0.939, 0.006128, 0.939, 0.006128, 0.939, 0.006128, 0.939, 0.006128, 0.939, 0.006128, 0.939, 0.006128, 0.939, 0.006128, 0.939, 0.006128, 0.939, 0.006128, 0.939, 0.006128, 0.939, 0.006128, 0.939, 0.006128, 0.939, 0.006128, 0.939, 0.006128, 0.939, 0.006128, 0.939, 0.006128, 0.939, 0.006128, 0.939, 0.006128, 0.939, 0.006128, 0.939, 0.006128, 0.939, 0.006128, 0.939, 0.006128, 0.939, 0.006128, 0.939, 0.006128, 0.939, 0.006128, 0.939, 0.006128, 0.939, 0.006128, 0.939, 0.006128, 0.939, 0.006128, 0.939, 0.006128, 0.939, 0.006128, 0.939, 0.006128, 0.939, 0.006128, 0.939, 0.006128, 0.939, 0.006128, 0.939, 0.006128, 0.939, 0.006128, 0.939, 0.006128, 0.939, 0.006128, 0.939, 0.006128, 0.939, 0.006128, 0.939, 0.006128, 0.939, 0.006128, 0.939, 0.006128, 0.939, 0.006128, 0.939, 0.006128, 0.939, 0.006128, 0.939, 0.006128, 0.939, 0.006128, 0.939, 0.006128, 0.939, 0.006128, 0.939, 0.006128, 0.939, 0.006128, 0.939, 0.006128, 0.939, 0.006128, 0.939, 0.006128, 0.939, 0.006128, 0.939, 0.006128, 0.939, 0.006128, 0.939, 0.006128, 0.939, 0.006128, 0.939])
me_plane_002.materials.append(mat_tatlas)
me_plane_002.update()
me_plane_007 = bpy.data.meshes.new('Plane.007')
me_plane_007.from_pydata([(0.0, -128.1, 0.0), (0.0, -128.1, 0.0), (0.0, -140.5, 0.0), (0.0, -140.5, 0.0), (5.233, -140.5, 0.0), (5.233, -128.1, 0.0), (0.0, -139.6, 0.0), (0.0, -129.0, 0.0), (4.261, -139.6, 0.0), (4.261, -129.0, 0.0), (0.0, -139.6, -43.15), (0.0, -129.0, -43.15), (4.261, -139.6, -43.15), (4.261, -129.0, -43.15)], [(2, 3), (0, 1)], [(8, 9, 13, 12), (3, 4, 8, 6), (4, 5, 9, 8), (5, 1, 7, 9), (9, 7, 11, 13), (6, 8, 12, 10)])
_uv = me_plane_007.uv_layers.new(name='UVMap')
_uv.uv.foreach_set('vector', [0.1197, 0.9556, 0.1197, 0.9556, 0.1197, 0.9556, 0.1197, 0.9556, 0.1197, 0.9556, 0.1197, 0.9556, 0.1197, 0.9556, 0.1197, 0.9556, 0.1197, 0.9556, 0.1197, 0.9556, 0.1197, 0.9556, 0.1197, 0.9556, 0.1197, 0.9556, 0.1197, 0.9556, 0.1197, 0.9556, 0.1197, 0.9556, 0.1197, 0.9556, 0.1197, 0.9556, 0.1197, 0.9556, 0.1197, 0.9556, 0.1197, 0.9556, 0.1197, 0.9556, 0.1197, 0.9556, 0.1197, 0.9556])
me_plane_007.materials.append(mat_tatlas)
me_plane_007.update()
me_plane_008 = bpy.data.meshes.new('Plane.008')
me_plane_008.from_pydata([(0.0, -129.0, -0.171), (4.261, -129.0, -0.171), (0.0, -139.6, -0.171), (4.261, -139.6, -0.171)], [], [(0, 2, 3, 1)])
_uv = me_plane_008.uv_layers.new(name='UVMap')
_uv.uv.foreach_set('vector', [0.1268, 0.9556, 0.1268, 0.9556, 0.1268, 0.9556, 0.1268, 0.9556])
me_plane_008.materials.append(mat_tatlas)
me_plane_008.update()
me_plane_001 = bpy.data.meshes.new('Plane.001')
me_plane_001.from_pydata([(8.087, -15.82, 0.9441), (7.7, -11.58, 3.01), (7.7, -11.58, 0.9441), (7.7, -11.58, 3.257), (7.7, -11.58, 0.6964), (7.7, -15.82, 0.9441), (8.087, -11.58, 3.01), (8.087, -11.58, 0.9441), (8.087, -11.98, 2.862), (8.087, -11.98, 1.092), (8.087, -15.68, 1.092), (8.087, -15.68, 2.862), (7.525, -11.98, 1.092), (7.525, -11.98, 2.862), (7.525, -15.68, 2.862), (7.525, -15.68, 1.092), (7.525, -12.34, 2.5), (7.525, -12.34, 1.453), (7.525, -15.32, 1.453), (7.525, -15.32, 2.5), (14.73, -12.34, 1.453), (14.73, -12.34, 2.5), (14.73, -15.32, 2.5), (14.73, -15.32, 1.453), (7.7, -15.82, 3.01), (7.7, -15.82, 3.257), (7.7, -15.82, 0.6964), (8.087, -15.82, 3.01)], [], [(1, 24, 25, 3), (5, 2, 4, 26), (9, 10, 15, 12), (24, 1, 6, 27), (2, 5, 0, 7), (6, 7, 9, 8), (7, 0, 10, 9), (0, 27, 11, 10), (27, 6, 8, 11), (19, 16, 21, 22), (16, 17, 20, 21), (10, 11, 14, 15), (8, 9, 12, 13), (11, 8, 13, 14), (13, 12, 17, 16), (12, 15, 18, 17), (15, 14, 19, 18), (14, 13, 16, 19), (21, 20, 23, 22), (17, 18, 23, 20), (18, 19, 22, 23)])
_uv = me_plane_001.uv_layers.new(name='UVMap')
_uv.uv.foreach_set('vector', [0.01435, 0.9361, 0.01435, 0.9361, 0.01435, 0.9361, 0.01435, 0.9361, 0.01435, 0.9361, 0.01435, 0.9361, 0.01435, 0.9361, 0.01435, 0.9361, 0.01435, 0.9361, 0.01435, 0.9361, 0.01435, 0.9361, 0.01435, 0.9361, 0.01435, 0.9361, 0.01435, 0.9361, 0.01435, 0.9361, 0.01435, 0.9361, 0.01435, 0.9361, 0.01435, 0.9361, 0.01435, 0.9361, 0.01435, 0.9361, 0.01435, 0.9361, 0.01435, 0.9361, 0.01435, 0.9361, 0.01435, 0.9361, 0.01435, 0.9361, 0.01435, 0.9361, 0.01435, 0.9361, 0.01435, 0.9361, 0.01435, 0.9361, 0.01435, 0.9361, 0.01435, 0.9361, 0.01435, 0.9361, 0.01435, 0.9361, 0.01435, 0.9361, 0.01435, 0.9361, 0.01435, 0.9361, 0.01435, 0.9361, 0.01435, 0.9361, 0.01435, 0.9361, 0.01435, 0.9361, 0.01435, 0.9361, 0.01435, 0.9361, 0.01435, 0.9361, 0.01435, 0.9361, 0.01435, 0.9361, 0.01435, 0.9361, 0.01435, 0.9361, 0.01435, 0.9361, 0.01435, 0.9361, 0.01435, 0.9361, 0.01435, 0.9361, 0.01435, 0.9361, 0.01435, 0.9361, 0.01435, 0.9361, 0.01435, 0.9361, 0.01435, 0.9361, 0.01435, 0.9361, 0.01435, 0.9361, 0.01435, 0.9361, 0.01435, 0.9361, 0.01435, 0.9361, 0.01435, 0.9361, 0.01435, 0.9361, 0.01435, 0.9361, 0.01435, 0.9361, 0.01435, 0.9361, 0.01435, 0.9361, 0.01435, 0.9361, 0.01435, 0.9361, 0.01435, 0.9361, 0.01435, 0.9361, 0.01435, 0.9361, 0.01435, 0.9361, 0.01435, 0.9361, 0.01435, 0.9361, 0.01435, 0.9361, 0.01435, 0.9361, 0.01435, 0.9361, 0.01435, 0.9361, 0.01435, 0.9361, 0.01435, 0.9361, 0.01435, 0.9361, 0.01435, 0.9361, 0.01435, 0.9361])
me_plane_001.materials.append(mat_tatlas)
me_plane_001.update()
me_plane_003 = bpy.data.meshes.new('Plane.003')
me_plane_003.from_pydata([(11.8, -144.9, 8.227), (0.0, -144.9, 8.227), (0.0, 2.216, 8.227), (11.8, 2.216, 8.227), (11.8, -16.17, 8.227), (11.8, -34.55, 8.227), (11.8, -52.93, 8.227), (11.8, -71.32, 8.227), (11.8, -89.7, 8.227), (11.8, -108.1, 8.227), (11.8, -126.5, 8.227), (0.0, -126.5, 8.227), (0.0, -108.1, 8.227), (0.0, -89.7, 8.227), (0.0, -71.32, 8.227), (0.0, -52.93, 8.227), (0.0, -34.55, 8.227), (0.0, -16.17, 8.227)], [], [(11, 10, 0, 1), (2, 3, 4, 17), (17, 4, 5, 16), (16, 5, 6, 15), (15, 6, 7, 14), (14, 7, 8, 13), (13, 8, 9, 12), (12, 9, 10, 11)])
_uv = me_plane_003.uv_layers.new(name='UVMap')
_uv.uv.foreach_set('vector', [0.002756, 0.9361, 0.002756, 0.9361, 0.002756, 0.9361, 0.002756, 0.9361, 0.002756, 0.9361, 0.002756, 0.9361, 0.002756, 0.9361, 0.002756, 0.9361, 0.002756, 0.9361, 0.002756, 0.9361, 0.002756, 0.9361, 0.002756, 0.9361, 0.002756, 0.9361, 0.002756, 0.9361, 0.002756, 0.9361, 0.002756, 0.9361, 0.002756, 0.9361, 0.002756, 0.9361, 0.002756, 0.9361, 0.002756, 0.9361, 0.002756, 0.9361, 0.002756, 0.9361, 0.002756, 0.9361, 0.002756, 0.9361, 0.002756, 0.9361, 0.002756, 0.9361, 0.002756, 0.9361, 0.002756, 0.9361, 0.002756, 0.9361, 0.002756, 0.9361, 0.002756, 0.9361, 0.002756, 0.9361])
me_plane_003.materials.append(mat_tatlas)
me_plane_003.update()
me_plane_004 = bpy.data.meshes.new('Plane.004')
me_plane_004.from_pydata([(13.22, -128.8, -0.9608), (0.0, -128.8, -0.9608), (13.22, 1.0, -0.9608), (13.22, -128.8, -34.8), (0.0, -128.8, -34.8), (13.22, -140.2, -0.9608), (13.22, -140.2, -34.8), (13.22, -128.8, -0.9608), (-13.22, -128.8, -0.9608), (-13.22, 1.0, -0.9608), (-13.22, -128.8, -34.8), (-13.22, -140.2, -0.9608), (-13.22, -140.2, -34.8), (-13.22, -128.8, -0.9608), (13.22, -31.45, -0.9608), (13.22, -63.91, -0.9608), (13.22, -96.36, -0.9608), (-13.22, -31.45, -0.9608), (-13.22, -63.91, -0.9608), (-13.22, -96.36, -0.9608)], [], [(0, 1, 4, 3), (0, 3, 6, 5), (8, 10, 4, 1), (8, 11, 12, 10), (17, 14, 2, 9), (11, 5, 6, 12), (13, 7, 16, 19), (19, 16, 15, 18), (18, 15, 14, 17)])
_uv = me_plane_004.uv_layers.new(name='UVMap')
_uv.uv.foreach_set('vector', [0.009463, 0.9709, 0.009463, 0.9709, 0.009463, 0.9709, 0.009463, 0.9709, 0.009463, 0.9709, 0.009463, 0.9709, 0.009463, 0.9709, 0.009463, 0.9709, 0.009463, 0.9709, 0.009463, 0.9709, 0.009463, 0.9709, 0.009463, 0.9709, 0.009463, 0.9709, 0.009463, 0.9709, 0.009463, 0.9709, 0.009463, 0.9709, 0.009463, 0.9709, 0.009463, 0.9709, 0.009463, 0.9709, 0.009463, 0.9709, 0.009463, 0.9709, 0.009463, 0.9709, 0.009463, 0.9709, 0.009463, 0.9709, 0.009463, 0.9709, 0.009463, 0.9709, 0.009463, 0.9709, 0.009463, 0.9709, 0.009463, 0.9709, 0.009463, 0.9709, 0.009463, 0.9709, 0.009463, 0.9709, 0.009463, 0.9709, 0.009463, 0.9709, 0.009463, 0.9709, 0.009463, 0.9709])
me_plane_004.materials.append(mat_tatlas)
me_plane_004.update()

# ---- objects
ob_level_wall = bpy.data.objects.new('level_Wall', me_plane)
ob_level_floor = bpy.data.objects.new('level_floor', me_plane_002)
ob_floor_trans2 = bpy.data.objects.new('floor_trans2', me_plane_007)
ob_floor_trans1 = bpy.data.objects.new('floor_trans1', me_plane_008)
ob_trap = bpy.data.objects.new('trap', me_plane_001)
ob_up = bpy.data.objects.new('up', me_plane_003)
ob_toxic = bpy.data.objects.new('toxic', me_plane_004)

# ---- transforms, parenting, visibility, modifiers, constraints
ob_level_wall.location = (0.0, 0.0, 0.0)
_m = ob_level_wall.modifiers.new('Mirror', 'MIRROR')
_m.use_clip = True
_m = ob_level_wall.modifiers.new('Auto Smooth', 'NODES')
_m.node_group = ng_auto_smooth
_gi = [s.identifier for s in ng_auto_smooth.interface.items_tree if s.item_type == 'SOCKET' and s.in_out == 'INPUT']
_m[_gi[1]] = 1.047  # Angle
ob_level_floor.location = (0.0, 0.0, 0.0)
_m = ob_level_floor.modifiers.new('Mirror', 'MIRROR')
_m.use_clip = True
_m = ob_level_floor.modifiers.new('Auto Smooth', 'NODES')
_m.node_group = ng_auto_smooth
_gi = [s.identifier for s in ng_auto_smooth.interface.items_tree if s.item_type == 'SOCKET' and s.in_out == 'INPUT']
_m[_gi[1]] = 1.047  # Angle
ob_floor_trans2.location = (0.0, 0.0, 0.0)
_m = ob_floor_trans2.modifiers.new('Mirror', 'MIRROR')
_m.use_clip = True
_m = ob_floor_trans2.modifiers.new('Auto Smooth', 'NODES')
_m.node_group = ng_auto_smooth
_gi = [s.identifier for s in ng_auto_smooth.interface.items_tree if s.item_type == 'SOCKET' and s.in_out == 'INPUT']
_m[_gi[1]] = 1.047  # Angle
ob_floor_trans1.location = (0.0, 0.0, 0.0)
_m = ob_floor_trans1.modifiers.new('Mirror', 'MIRROR')
_m.use_clip = True
_m = ob_floor_trans1.modifiers.new('Auto Smooth', 'NODES')
_m.node_group = ng_auto_smooth
_gi = [s.identifier for s in ng_auto_smooth.interface.items_tree if s.item_type == 'SOCKET' and s.in_out == 'INPUT']
_m[_gi[1]] = 1.047  # Angle
ob_trap.location = (0.0, 0.0, 0.0)
_m = ob_trap.modifiers.new('Mirror', 'MIRROR')
_m.use_clip = True
_m = ob_trap.modifiers.new('Array', 'ARRAY')
_m.count = 5
_m.relative_offset_displace = (0.0, -1.0, 0.0)
ob_up.location = (0.0, 0.0, 0.0)
_m = ob_up.modifiers.new('Mirror', 'MIRROR')
_m.use_clip = True
_m = ob_up.modifiers.new('Auto Smooth', 'NODES')
_m.node_group = ng_auto_smooth
_gi = [s.identifier for s in ng_auto_smooth.interface.items_tree if s.item_type == 'SOCKET' and s.in_out == 'INPUT']
_m[_gi[1]] = 1.047  # Angle
ob_toxic.location = (0.0, 0.0, -2.646)

# ---- collection membership
col_collision.objects.link(ob_level_wall)
col_collision.objects.link(ob_level_floor)
col_collision.objects.link(ob_floor_trans2)
col_collision.objects.link(ob_floor_trans1)
col_not_collision.objects.link(ob_trap)
col_not_collision.objects.link(ob_up)
col_area_collider.objects.link(ob_toxic)

# ---- scene / render settings (as saved in the file)
scene.frame_start = 1; scene.frame_end = 250; scene.frame_set(16)
scene.render.engine = 'CYCLES'
scene.cycles.sampling_pattern = 'TABULATED_SOBOL'
scene.cycles.use_light_tree = False
scene.view_settings.view_transform = 'Filmic'
bpy.context.view_layer.update()

# ---- added for rendering (the .blend has no active camera and no usable light): camera, sun
cam_auto = bpy.data.cameras.new('AutoCamera')
cam_auto.lens = 50.0
cam_auto.sensor_width = 36.0
cam_auto.clip_end = 2574.35
ob_auto_camera = bpy.data.objects.new('AutoCamera', cam_auto)
scene.collection.objects.link(ob_auto_camera)
ob_auto_camera.location = (146.687, -247.342, 99.8895)
ob_auto_camera.rotation_euler = (1.09748, -7.21219e-08, 0.694738)
scene.camera = ob_auto_camera
light_auto_sun = bpy.data.lights.new('AutoSun', 'SUN')
light_auto_sun.energy = 3.0
light_auto_sun.angle = 0.0523599
ob_auto_sun = bpy.data.objects.new('AutoSun', light_auto_sun)
scene.collection.objects.link(ob_auto_sun)
ob_auto_sun.rotation_euler = (0.872665, 0.174533, 0.523599)
bpy.context.view_layer.update()
